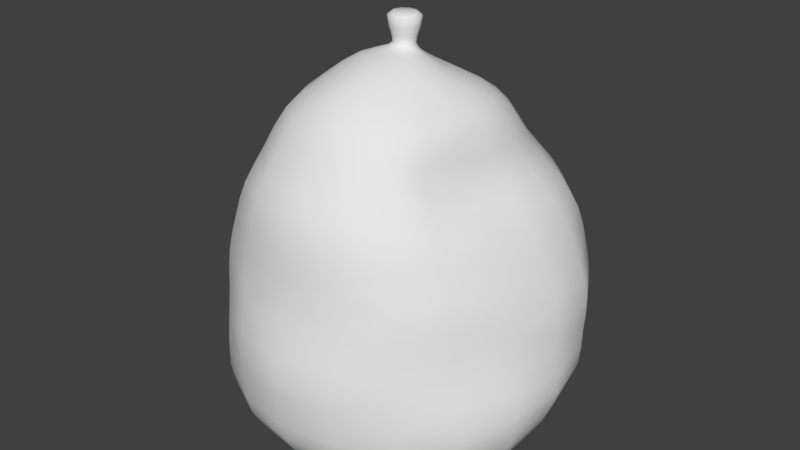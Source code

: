 # Source: TrashBag1.blend  (saved by Blender 2.79.0; exported with 4.5.12 LTS)
import bpy
from mathutils import Matrix  # noqa: F401  (used for matrix-valued properties, if any)

bpy.ops.wm.read_factory_settings(use_empty=True)
scene = bpy.context.scene
scene.name = 'Scene'

# ---- collections
col_collection_1 = bpy.data.collections.new('Collection 1'); scene.collection.children.link(col_collection_1)

# ---- world
world_world = bpy.data.worlds.new('World'); scene.world = world_world
world_world.color = (0.05088, 0.05088, 0.05088)
world_world.use_sun_shadow = False
world_world.sun_shadow_jitter_overblur = 0.0
world_world.cycles.sampling_method = 'MANUAL'

# ---- meshes
me_sphere = bpy.data.meshes.new('Sphere')
me_sphere.from_pydata([(0.05299, 0.1499, 0.2717), (0.03102, 0.08809, 0.02015), (0.05781, 0.1582, 0.2366), (0.01812, 0.04846, 0.01694), (0.05891, 0.163, 0.1987), (0.003735, -0.01084, 0.421), (0.007849, 0.01716, 0.01426), (0.05951, 0.1687, 0.1612), (0.01695, 0.05156, 0.3884), (0.0602, 0.1722, 0.1244), (0.02828, 0.08528, 0.3648), (0.05859, 0.1681, 0.08737), (0.03561, 0.1113, 0.3366), (0.05177, 0.1486, 0.05865), (0.04369, 0.1335, 0.3045), (0.04219, 0.1211, 0.03554), (0.135, 0.09139, 0.05795), (0.1134, 0.08292, 0.3011), (0.1127, 0.0736, 0.03368), (0.1347, 0.09694, 0.27), (0.08291, 0.05174, 0.01963), (0.1477, 0.1049, 0.2352), (0.04851, 0.02705, 0.01682), (0.1556, 0.1076, 0.199), (-0.01168, -0.0001012, 0.4205), (0.02092, 0.007908, 0.0143), (0.1581, 0.1085, 0.1622), (0.04692, 0.03256, 0.3909), (0.1571, 0.1083, 0.1244), (0.07621, 0.05446, 0.3686), (0.151, 0.1041, 0.0879), (0.0942, 0.06926, 0.3351), (0.02666, -0.006856, 0.01305), (0.1882, 0.004668, 0.1622), (0.06011, -0.0009457, 0.3948), (0.1929, 0.001174, 0.124), (0.09197, -0.001294, 0.3697), (0.1897, -0.0015, 0.08525), (0.1067, -0.002769, 0.3338), (0.1729, -0.002904, 0.04976), (0.127, -0.001677, 0.2973), (0.145, -0.004006, 0.02461), (0.1539, 0.001954, 0.2651), (0.1048, -0.005556, 0.01634), (0.1695, 0.00448, 0.2316), (0.06125, -0.006847, 0.01556), (0.1819, 0.00575, 0.1977), (0.003495, 0.009706, 0.4198), (0.1208, -0.08454, 0.01777), (0.1252, -0.0952, 0.2686), (0.08701, -0.06446, 0.009014), (0.1368, -0.09894, 0.2339), (0.05138, -0.04175, 0.008419), (0.1428, -0.1031, 0.198), (0.009663, -0.006694, 0.4209), (0.02252, -0.0219, 0.009027), (0.1462, -0.1054, 0.1603), (0.05028, -0.03664, 0.3987), (0.1541, -0.1074, 0.1215), (0.07551, -0.05839, 0.3747), (0.1567, -0.1076, 0.08083), (0.08859, -0.07699, 0.3422), (0.1455, -0.1003, 0.04289), (0.1045, -0.08933, 0.3038), (0.02013, -0.06094, 0.4039), (0.05805, -0.1813, 0.1195), (0.03148, -0.09708, 0.3826), (0.05941, -0.1769, 0.07918), (0.0405, -0.1248, 0.3514), (0.05589, -0.1633, 0.04174), (0.04717, -0.146, 0.3148), (0.04633, -0.1361, 0.01681), (0.05299, -0.16, 0.2784), (0.03413, -0.1021, 0.007112), (0.05716, -0.1652, 0.2388), (0.02052, -0.06415, 0.005279), (0.05757, -0.1714, 0.1979), (-0.009663, -0.006694, 0.4209), (0.00893, -0.03161, 0.006595), (0.05663, -0.1795, 0.1584), (-0.05299, -0.16, 0.2784), (-0.03413, -0.1021, 0.007112), (-0.05716, -0.1652, 0.2388), (-0.02052, -0.06415, 0.005279), (-0.05757, -0.1714, 0.1979), (-0.003495, 0.009706, 0.4198), (-0.00893, -0.03161, 0.006595), (-0.05663, -0.1795, 0.1584), (-0.02013, -0.06094, 0.4039), (-0.05805, -0.1813, 0.1195), (-0.03148, -0.09708, 0.3826), (-0.05941, -0.1769, 0.07918), (-0.0405, -0.1248, 0.3514), (-0.05589, -0.1633, 0.04174), (-0.04717, -0.146, 0.3148), (-0.04633, -0.1361, 0.01681), (-0.1541, -0.1074, 0.1215), (-0.07551, -0.05839, 0.3747), (-0.1567, -0.1076, 0.08083), (-0.08859, -0.07699, 0.3422), (-0.1455, -0.1003, 0.04289), (-0.1045, -0.08933, 0.3038), (-0.1208, -0.08454, 0.01777), (-0.1252, -0.0952, 0.2686), (-0.08701, -0.06446, 0.009014), (-0.1368, -0.09894, 0.2339), (-0.05138, -0.04175, 0.008419), (-0.1428, -0.1031, 0.198), (0.01168, -0.0001012, 0.4205), (-0.02252, -0.0219, 0.009027), (-0.1462, -0.1054, 0.1603), (-0.05028, -0.03664, 0.3987), (-0.1048, -0.005556, 0.01634), (-0.1695, 0.00448, 0.2316), (-0.06125, -0.006847, 0.01556), (-0.1819, 0.00575, 0.1977), (-0.003735, -0.01084, 0.421), (-0.02666, -0.006856, 0.01305), (-0.1882, 0.004668, 0.1622), (-0.06011, -0.0009457, 0.3948), (-0.1929, 0.001174, 0.124), (-0.09197, -0.001294, 0.3697), (-0.1897, -0.0015, 0.08525), (-0.1067, -0.002769, 0.3338), (-0.1729, -0.002904, 0.04976), (-0.127, -0.001677, 0.2973), (-0.145, -0.004006, 0.02461), (-0.1539, 0.001954, 0.2651), (-0.07621, 0.05446, 0.3686), (-0.151, 0.1041, 0.0879), (-0.0942, 0.06926, 0.3351), (-0.135, 0.09139, 0.05795), (-0.1134, 0.08292, 0.3011), (-0.1127, 0.0736, 0.03368), (-0.1347, 0.09694, 0.27), (-0.08291, 0.05174, 0.01963), (-0.1477, 0.1049, 0.2352), (-0.04851, 0.02705, 0.01682), (-0.1556, 0.1076, 0.199), (-0.009245, 0.006143, 0.4201), (-0.02092, 0.007908, 0.0143), (-0.1581, 0.1085, 0.1622), (-0.04692, 0.03256, 0.3909), (-0.1571, 0.1083, 0.1244), (-0.05781, 0.1582, 0.2366), (-0.01812, 0.04846, 0.01694), (-0.05891, 0.163, 0.1987), (0.009245, 0.006143, 0.4201), (-0.007849, 0.01716, 0.01426), (-0.05951, 0.1687, 0.1612), (-0.01695, 0.05156, 0.3884), (-0.0602, 0.1722, 0.1244), (-0.02828, 0.08528, 0.3648), (-0.05859, 0.1681, 0.08737), (-0.03561, 0.1113, 0.3366), (-0.05177, 0.1486, 0.05865), (-0.04369, 0.1335, 0.3045), (-0.04219, 0.1211, 0.03554), (-0.05299, 0.1499, 0.2717), (-0.03102, 0.08809, 0.02015), (0.01909, 0.01275, 0.4075), (0.02623, -0.0007823, 0.4107), (0.02312, -0.01625, 0.4138), (0.009122, -0.02639, 0.4151), (-0.009122, -0.02639, 0.4151), (-0.02312, -0.01625, 0.4138), (-0.02623, -0.0007823, 0.4107), (-0.01909, 0.01275, 0.4075), (-0.00686, 0.02037, 0.4074), (0.00686, 0.02037, 0.4074), (-0.01289, 0.008771, 0.437), (0.01289, 0.008771, 0.437), (0.004997, -0.01446, 0.4373), (-0.01602, -2.133e-05, 0.4371), (0.004914, 0.01409, 0.4369), (0.01304, -0.008931, 0.4372), (-0.01304, -0.008931, 0.4372), (-0.004914, 0.01409, 0.4369), (0.01602, -2.132e-05, 0.4371), (-0.004997, -0.01446, 0.4373), (0.004169, 0.01205, 0.4498), (0.01091, 0.007446, 0.4498), (0.01349, -2.78e-09, 0.4498), (0.01091, -0.007447, 0.4498), (0.004169, -0.01205, 0.4498), (-0.004169, -0.01205, 0.4498), (-0.01091, -0.007447, 0.4498), (-0.01349, -8.934e-09, 0.4498), (-0.01091, 0.007446, 0.4498), (-0.004169, 0.01205, 0.4498), (-2.384e-09, 0.1763, 0.08729), (-1.192e-09, 0.09313, 0.01993), (0.03292, 0.0445, 0.389), (0.0544, 0.07476, 0.3673), (0.06806, 0.09622, 0.3359), (0.08298, 0.1149, 0.3023), (0.09992, 0.1322, 0.2711), (0.1092, 0.1413, 0.2365), (0.1125, 0.1437, 0.1997), (0.1139, 0.146, 0.1626), (0.1145, 0.148, 0.1247), (0.111, 0.1438, 0.08757), (0.09847, 0.1267, 0.05884), (0.08092, 0.1028, 0.03561), (0.0595, 0.07397, 0.02024), (0.03477, 0.04017, 0.01687), (0.02451, 0.06817, 0.01797), (0.03709, 0.1064, 0.02537), (0.05992, 0.1716, 0.1057), (0.05595, 0.1607, 0.07106), (0.05673, 0.017, 0.3931), (0.08998, 0.02792, 0.3692), (0.1088, 0.0348, 0.3343), (0.1299, 0.04248, 0.2998), (0.1539, 0.0512, 0.2681), (0.1692, 0.05668, 0.2335), (0.181, 0.05993, 0.1978), (0.1851, 0.06011, 0.1616), (0.1844, 0.05786, 0.1241), (0.1776, 0.05405, 0.08743), (0.1603, 0.04679, 0.0552), (0.135, 0.03692, 0.02995), (0.09881, 0.02427, 0.01833), (0.05783, 0.01081, 0.01649), (0.1246, 0.08267, 0.0455), (0.1439, 0.09885, 0.07183), (0.1251, 0.09031, 0.2862), (0.1023, 0.07562, 0.3168), (0.099, 0.06351, 0.02442), (0.1423, 0.1021, 0.2529), (0.06567, 0.03926, 0.01766), (0.1518, 0.1064, 0.2172), (0.03305, 0.01623, 0.01606), (0.1579, 0.1084, 0.1806), (0.03105, 0.02112, 0.3993), (0.1573, 0.1084, 0.1435), (0.06316, 0.04452, 0.3811), (0.1556, 0.1073, 0.1056), (0.08644, 0.06262, 0.3533), (0.05774, -0.01943, 0.3965), (0.0859, -0.03085, 0.3711), (0.09691, -0.04088, 0.3357), (0.1152, -0.0466, 0.2974), (0.142, -0.04783, 0.2641), (0.1563, -0.04847, 0.2313), (0.1664, -0.05016, 0.198), (0.1732, -0.05233, 0.1624), (0.1828, -0.05587, 0.1235), (0.1839, -0.05717, 0.08262), (0.1692, -0.05336, 0.04465), (0.141, -0.04566, 0.01983), (0.1008, -0.03579, 0.01334), (0.05902, -0.02476, 0.01317), (0.04198, -0.007008, 0.01449), (0.1899, 0.002946, 0.1436), (0.1861, 0.005788, 0.1802), (0.07768, -0.0008031, 0.3834), (0.04203, -0.001134, 0.404), (0.194, -0.0003924, 0.1043), (0.102, -0.002066, 0.3533), (0.182, -0.00229, 0.06701), (0.1128, -0.002829, 0.3141), (0.161, -0.003443, 0.03509), (0.1429, 0.0001097, 0.2816), (0.126, -0.004681, 0.01835), (0.1621, 0.003521, 0.2483), (0.08276, -0.006366, 0.01621), (0.1761, 0.005125, 0.2149), (0.03774, -0.05099, 0.4013), (0.05823, -0.08134, 0.3789), (0.07277, -0.1065, 0.3488), (0.08508, -0.1243, 0.3114), (0.09753, -0.1345, 0.2746), (0.1057, -0.1401, 0.2372), (0.1077, -0.1459, 0.1979), (0.1073, -0.1495, 0.1583), (0.1111, -0.1503, 0.1197), (0.1134, -0.1488, 0.07974), (0.1062, -0.1386, 0.04256), (0.08812, -0.1162, 0.01719), (0.06442, -0.08782, 0.006041), (0.03849, -0.05561, 0.004669), (0.1045, -0.07482, 0.01161), (0.1349, -0.09316, 0.02802), (0.1313, -0.09673, 0.2512), (0.1168, -0.09313, 0.2861), (0.06909, -0.05343, 0.008456), (0.141, -0.1012, 0.2164), (0.03536, -0.03078, 0.008682), (0.1439, -0.1045, 0.1792), (0.03666, -0.02613, 0.4086), (0.1496, -0.1063, 0.1412), (0.06341, -0.04749, 0.3866), (0.1572, -0.1081, 0.1014), (0.08458, -0.06851, 0.3606), (0.1528, -0.1053, 0.06097), (0.09331, -0.08391, 0.3222), (0.0, -0.06481, 0.4053), (2.98e-09, -0.1032, 0.3844), (-3.576e-09, -0.1312, 0.3517), (4.768e-09, -0.1535, 0.3156), (8.344e-09, -0.1693, 0.2797), (3.576e-09, -0.1738, 0.2391), (3.576e-09, -0.1798, 0.198), (1.55e-08, -0.191, 0.159), (1.43e-08, -0.1938, 0.1199), (7.152e-09, -0.1876, 0.07904), (4.768e-09, -0.1722, 0.04121), (1.192e-09, -0.1431, 0.01668), (5.364e-09, -0.107, 0.008658), (1.192e-09, -0.06709, 0.006674), (1.192e-09, -0.02947, 0.007117), (0.02578, -0.07947, 0.3939), (0.01457, -0.04281, 0.4114), (0.0589, -0.1791, 0.09961), (0.05718, -0.1819, 0.1391), (0.0366, -0.1126, 0.3689), (0.0587, -0.1723, 0.05949), (0.04381, -0.1354, 0.3327), (0.05157, -0.1508, 0.02712), (0.05032, -0.1548, 0.2971), (0.04043, -0.1197, 0.01031), (0.05525, -0.163, 0.2589), (0.02748, -0.08357, 0.00588), (0.05813, -0.1677, 0.2183), (0.01406, -0.04609, 0.005466), (0.05667, -0.1756, 0.1779), (0.007084, -0.00923, 0.421), (-0.03774, -0.05099, 0.4013), (-0.05823, -0.08134, 0.3789), (-0.07277, -0.1065, 0.3488), (-0.08508, -0.1243, 0.3114), (-0.09753, -0.1345, 0.2746), (-0.1057, -0.1401, 0.2372), (-0.1077, -0.1459, 0.1979), (-0.1073, -0.1495, 0.1583), (-0.1111, -0.1503, 0.1197), (-0.1134, -0.1488, 0.07974), (-0.1062, -0.1386, 0.04256), (-0.08812, -0.1162, 0.01719), (-0.06442, -0.08782, 0.006041), (-0.03849, -0.05561, 0.004669), (-0.05525, -0.163, 0.2589), (-0.05032, -0.1548, 0.2971), (-0.02748, -0.08357, 0.00588), (-0.04043, -0.1197, 0.01031), (-0.05813, -0.1677, 0.2183), (-0.01406, -0.04609, 0.005466), (-0.05667, -0.1756, 0.1779), (-0.01457, -0.04281, 0.4114), (-0.05718, -0.1819, 0.1391), (-0.02578, -0.07947, 0.3939), (-0.0589, -0.1791, 0.09961), (-0.0366, -0.1126, 0.3689), (-0.0587, -0.1723, 0.05949), (-0.04381, -0.1354, 0.3327), (-0.05157, -0.1508, 0.02712), (-0.05774, -0.01943, 0.3965), (-0.0859, -0.03085, 0.3711), (-0.09691, -0.04088, 0.3357), (-0.1152, -0.0466, 0.2974), (-0.142, -0.04783, 0.2641), (-0.1563, -0.04847, 0.2313), (-0.1664, -0.05016, 0.198), (-0.1732, -0.05233, 0.1624), (-0.1828, -0.05587, 0.1235), (-0.1839, -0.05717, 0.08262), (-0.1692, -0.05336, 0.04465), (-0.141, -0.04566, 0.01983), (-0.1008, -0.03579, 0.01334), (-0.05902, -0.02476, 0.01317), (-0.1572, -0.1081, 0.1014), (-0.1496, -0.1063, 0.1412), (-0.08458, -0.06851, 0.3606), (-0.06341, -0.04749, 0.3866), (-0.1528, -0.1053, 0.06097), (-0.09331, -0.08391, 0.3222), (-0.1349, -0.09316, 0.02802), (-0.1168, -0.09313, 0.2861), (-0.1045, -0.07482, 0.01161), (-0.1313, -0.09673, 0.2512), (-0.06909, -0.05343, 0.008456), (-0.141, -0.1012, 0.2164), (-0.03536, -0.03078, 0.008682), (-0.1439, -0.1045, 0.1792), (-0.03666, -0.02613, 0.4086), (-0.05673, 0.017, 0.3931), (-0.08998, 0.02792, 0.3692), (-0.1088, 0.0348, 0.3343), (-0.1299, 0.04248, 0.2998), (-0.1539, 0.0512, 0.2681), (-0.1692, 0.05668, 0.2335), (-0.181, 0.05993, 0.1978), (-0.1851, 0.06011, 0.1616), (-0.1844, 0.05786, 0.1241), (-0.1776, 0.05405, 0.08743), (-0.1603, 0.04679, 0.0552), (-0.135, 0.03692, 0.02995), (-0.09881, 0.02427, 0.01833), (-0.05783, 0.01081, 0.01649), (-0.08276, -0.006366, 0.01621), (-0.126, -0.004681, 0.01835), (-0.1761, 0.005125, 0.2149), (-0.1621, 0.003521, 0.2483), (-0.04198, -0.007008, 0.01449), (-0.1861, 0.005788, 0.1802), (-0.04203, -0.001134, 0.404), (-0.1899, 0.002946, 0.1436), (-0.07768, -0.0008031, 0.3834), (-0.194, -0.0003924, 0.1043), (-0.102, -0.002066, 0.3533), (-0.182, -0.00229, 0.06701), (-0.1128, -0.002829, 0.3141), (-0.161, -0.003443, 0.03509), (-0.1429, 0.0001096, 0.2816), (-0.03292, 0.0445, 0.389), (-0.0544, 0.07476, 0.3673), (-0.06806, 0.09622, 0.3359), (-0.08298, 0.1149, 0.3023), (-0.09992, 0.1322, 0.2711), (-0.1092, 0.1413, 0.2365), (-0.1125, 0.1437, 0.1997), (-0.1139, 0.146, 0.1626), (-0.1145, 0.148, 0.1247), (-0.111, 0.1438, 0.08757), (-0.09847, 0.1267, 0.05884), (-0.08092, 0.1028, 0.03561), (-0.0595, 0.07397, 0.02024), (-0.03477, 0.04017, 0.01687), (-0.08644, 0.06262, 0.3533), (-0.06316, 0.04452, 0.3811), (-0.1439, 0.09885, 0.07183), (-0.1556, 0.1073, 0.1056), (-0.1023, 0.07562, 0.3168), (-0.1246, 0.08267, 0.0455), (-0.1251, 0.09031, 0.2862), (-0.099, 0.06351, 0.02442), (-0.1423, 0.102, 0.2529), (-0.06567, 0.03926, 0.01766), (-0.1518, 0.1064, 0.2172), (-0.03305, 0.01623, 0.01606), (-0.1579, 0.1084, 0.1806), (-0.03105, 0.02112, 0.3993), (-0.1573, 0.1084, 0.1435), (-2.384e-09, 0.05387, 0.3884), (-4.768e-09, 0.0881, 0.3633), (-8.344e-09, 0.1158, 0.3368), (-2.265e-08, 0.1395, 0.3058), (-2.265e-08, 0.1544, 0.2718), (-1.43e-08, 0.1618, 0.2364), (-1.43e-08, 0.1684, 0.1977), (-2.861e-08, 0.1763, 0.16), (-0.05855, 0.1603, 0.2179), (-0.05613, 0.1553, 0.2546), (-0.01238, 0.03083, 0.01604), (-0.05914, 0.1659, 0.1796), (-0.0111, 0.0337, 0.3987), (-0.0599, 0.1709, 0.143), (-0.02311, 0.07005, 0.3769), (-0.03245, 0.09857, 0.3516), (-0.03896, 0.123, 0.3206), (-0.0469, 0.1345, 0.04764), (-0.04873, 0.1425, 0.2881), (-0.01126, -0.003546, 0.4207), (-2.146e-08, 0.1804, 0.1241), (-4.768e-09, 0.1562, 0.05828), (-4.768e-09, 0.1276, 0.03501), (-3.278e-09, 0.05139, 0.01698), (-3.576e-09, 0.0152, 0.01369), (6.035e-09, 0.01016, 0.4197), (0.01308, 0.01096, 0.01372), (0.05613, 0.1553, 0.2546), (0.04873, 0.1425, 0.2881), (0.05855, 0.1603, 0.2179), (0.01238, 0.03083, 0.01604), (0.05914, 0.1659, 0.1796), (0.0111, 0.0337, 0.3987), (0.0599, 0.1709, 0.143), (0.02311, 0.07005, 0.3769), (0.03245, 0.09857, 0.3516), (0.03896, 0.123, 0.3206), (0.0469, 0.1345, 0.04764), (0.01126, -0.003546, 0.4207), (0.0217, -5.658e-05, 0.01343), (-0.007084, -0.00923, 0.421), (0.02249, -0.01357, 0.01116), (2.757e-09, -0.01141, 0.421), (0.01456, -0.02498, 0.007482), (-0.00668, 0.00836, 0.4199), (-0.01456, -0.02498, 0.007482), (-0.01098, 0.003256, 0.4203), (-0.02249, -0.01357, 0.01116), (0.01098, 0.003256, 0.4203), (-0.0217, -5.658e-05, 0.01343), (0.00668, 0.00836, 0.4199), (-0.01308, 0.01096, 0.01372), (-0.02451, 0.06817, 0.01797), (-0.05992, 0.1716, 0.1057), (-0.05595, 0.1607, 0.07106), (-0.03709, 0.1064, 0.02537), (0.01162, 0.007681, 0.4147), (0.01525, -0.0003008, 0.4159), (0.01301, -0.009085, 0.417), (0.005079, -0.01473, 0.4175), (-0.005079, -0.01473, 0.4175), (-0.01301, -0.009085, 0.417), (-0.01525, -0.0003008, 0.4159), (-0.01162, 0.007681, 0.4147), (-0.004297, 0.01217, 0.4144), (0.004297, 0.01217, 0.4144), (0.01335, 0.01737, 0.4068), (0.02355, 0.00666, 0.409), (0.02634, -0.008709, 0.4124), (0.01718, -0.02247, 0.4148), (-4.47e-10, -0.02779, 0.4151), (-0.01718, -0.02247, 0.4148), (-0.02634, -0.008709, 0.4124), (-0.02355, 0.00666, 0.409), (-0.01335, 0.01737, 0.4068), (5.96e-10, 0.02147, 0.408), (-0.0152, 0.004632, 0.437), (0.009366, 0.01204, 0.4369), (0.009506, -0.01231, 0.4373), (-0.0153, -0.004705, 0.4372), (1.803e-08, 0.01481, 0.4368), (-0.009365, 0.01204, 0.4369), (0.0153, -0.004705, 0.4372), (0.0152, 0.004632, 0.437), (-0.009506, -0.01231, 0.4373), (1.341e-08, -0.01522, 0.4373), (0.01024, 0.006915, 0.4265), (0.01282, -5.2e-05, 0.4268), (0.01053, -0.007253, 0.427), (0.004053, -0.01174, 0.4271), (-0.004053, -0.01174, 0.4271), (-0.01053, -0.007253, 0.427), (-0.01282, -5.2e-05, 0.4268), (-0.01024, 0.006915, 0.4265), (-0.00389, 0.011, 0.4263), (0.00389, 0.011, 0.4263), (-0.006898, -0.008915, 0.45), (-9.238e-09, 0.01102, 0.45), (0.006898, 0.008915, 0.45), (0.01116, 0.003405, 0.45), (0.01116, -0.003405, 0.45), (0.006898, -0.008915, 0.45), (-1.259e-08, -0.01102, 0.45), (-0.01116, -0.003405, 0.45), (-0.01116, 0.003405, 0.45), (-0.006898, 0.008915, 0.45), (0.01414, 0.009639, 0.4464), (0.01749, -5.295e-06, 0.4464), (0.01417, -0.009679, 0.4465), (0.005418, -0.01566, 0.4465), (-0.005418, -0.01566, 0.4465), (-0.01417, -0.009679, 0.4465), (-0.01749, -5.303e-06, 0.4464), (-0.01414, 0.009639, 0.4464), (-0.005398, 0.01557, 0.4464), (0.005398, 0.01557, 0.4464), (-6.854e-09, 0.1799, 0.1057), (-2.384e-09, 0.1688, 0.07085), (-2.384e-09, 0.1123, 0.02491), (-1.341e-09, 0.07213, 0.01798), (0.008276, 0.01045, 0.4144), (0.04467, 0.06097, 0.3789), (0.06217, 0.08635, 0.3532), (0.07426, 0.1054, 0.3181), (0.09219, 0.124, 0.2872), (0.1057, 0.1383, 0.2542), (0.1112, 0.1427, 0.2182), (0.1134, 0.1448, 0.1812), (0.1142, 0.1472, 0.1438), (0.1138, 0.1472, 0.1058), (0.1059, 0.1371, 0.07147), (0.08977, 0.1146, 0.04758), (0.07111, 0.08971, 0.0256), (0.04706, 0.05698, 0.01788), (0.02324, 0.02451, 0.01591), (0.01404, 0.004043, 0.4153), (0.07526, 0.02313, 0.3827), (0.1011, 0.0317, 0.353), (0.1171, 0.03809, 0.3157), (0.1434, 0.04712, 0.2846), (0.1622, 0.05447, 0.2509), (0.1753, 0.05833, 0.2158), (0.1848, 0.06076, 0.1797), (0.1842, 0.05885, 0.1432), (0.1831, 0.05648, 0.1052), (0.1695, 0.05076, 0.07079), (0.149, 0.04217, 0.04135), (0.1181, 0.03097, 0.02196), (0.07826, 0.01737, 0.01715), (0.03861, 0.004906, 0.01552), (0.015, -0.004845, 0.4166), (0.0729, -0.02508, 0.3843), (0.09461, -0.03627, 0.3555), (0.101, -0.04441, 0.3152), (0.1314, -0.04766, 0.2808), (0.1493, -0.04785, 0.2475), (0.1621, -0.04935, 0.2149), (0.1698, -0.05109, 0.1805), (0.1773, -0.05392, 0.1434), (0.1861, -0.05727, 0.103), (0.1778, -0.0558, 0.06292), (0.1573, -0.04995, 0.02967), (0.1217, -0.04082, 0.01458), (0.07957, -0.03046, 0.01369), (0.03979, -0.01902, 0.01219), (0.0096, -0.01254, 0.4174), (0.04808, -0.06622, 0.39), (0.0669, -0.09516, 0.366), (0.07809, -0.116, 0.3299), (0.09211, -0.1307, 0.293), (0.1019, -0.1371, 0.256), (0.1079, -0.1432, 0.2179), (0.1068, -0.148, 0.1778), (0.1089, -0.1503, 0.139), (0.1129, -0.1497, 0.1), (0.1116, -0.1457, 0.06015), (0.09819, -0.1283, 0.02792), (0.07665, -0.1025, 0.01001), (0.05163, -0.07217, 0.004515), (0.02586, -0.03944, 0.00587), (5.706e-11, -0.01551, 0.4175), (8.45e-10, -0.08471, 0.3961), (1.915e-09, -0.119, 0.3697), (-4.472e-09, -0.1419, 0.3328), (1.404e-08, -0.1635, 0.2984), (2.484e-09, -0.1723, 0.2599), (5.523e-09, -0.1756, 0.2182), (5.166e-09, -0.1854, 0.1783), (2.329e-08, -0.1946, 0.1397), (4.272e-09, -0.1907, 0.09965), (1.184e-08, -0.1821, 0.05919), (-3.204e-09, -0.1588, 0.02655), (6.272e-09, -0.1256, 0.01094), (1.882e-09, -0.08743, 0.007889), (1.767e-09, -0.04733, 0.006067), (-4.41e-10, -0.006444, 0.01021), (-4.55e-08, -1.281e-07, 0.4505), (-0.02738, -0.03622, 0.4104), (-0.04808, -0.06622, 0.39), (-0.0669, -0.09516, 0.366), (-0.07809, -0.116, 0.3299), (-0.09211, -0.1307, 0.293), (-0.1019, -0.1371, 0.256), (-0.1079, -0.1432, 0.2179), (-0.1068, -0.148, 0.1778), (-0.1089, -0.1503, 0.139), (-0.1129, -0.1497, 0.1), (-0.1116, -0.1457, 0.06015), (-0.09819, -0.1283, 0.02792), (-0.07665, -0.1025, 0.01001), (-0.05163, -0.07217, 0.004515), (-0.02586, -0.03944, 0.00587), (-0.015, -0.004845, 0.4166), (-0.0729, -0.02508, 0.3843), (-0.09461, -0.03627, 0.3555), (-0.101, -0.04441, 0.3152), (-0.1314, -0.04766, 0.2808), (-0.1493, -0.04785, 0.2475), (-0.1621, -0.04935, 0.2149), (-0.1698, -0.05109, 0.1805), (-0.1773, -0.05392, 0.1434), (-0.1861, -0.05727, 0.103), (-0.1778, -0.0558, 0.06292), (-0.1573, -0.04995, 0.02967), (-0.1217, -0.04082, 0.01458), (-0.07957, -0.03046, 0.01369), (-0.03979, -0.01902, 0.01219), (-0.01404, 0.004043, 0.4153), (-0.07526, 0.02313, 0.3827), (-0.1011, 0.0317, 0.353), (-0.1171, 0.03809, 0.3157), (-0.1434, 0.04712, 0.2846), (-0.1622, 0.05447, 0.2509), (-0.1753, 0.05833, 0.2158), (-0.1848, 0.06076, 0.1797), (-0.1842, 0.05885, 0.1432), (-0.1831, 0.05648, 0.1052), (-0.1695, 0.05076, 0.07079), (-0.149, 0.04217, 0.04135), (-0.1181, 0.03097, 0.02196), (-0.07826, 0.01737, 0.01715), (-0.03861, 0.004906, 0.01552), (-0.008276, 0.01045, 0.4144), (-0.04467, 0.06097, 0.3789), (-0.06217, 0.08635, 0.3532), (-0.07426, 0.1054, 0.3181), (-0.09219, 0.124, 0.2872), (-0.1057, 0.1383, 0.2542), (-0.1112, 0.1427, 0.2182), (-0.1134, 0.1448, 0.1812), (-0.1142, 0.1472, 0.1438), (-0.1138, 0.1472, 0.1058), (-0.1059, 0.1371, 0.07147), (-0.08977, 0.1146, 0.04758), (-0.07111, 0.08971, 0.0256), (-0.04706, 0.05698, 0.01788), (-0.02324, 0.02451, 0.01591), (2.865e-09, 0.01277, 0.4145), (-3.575e-09, 0.07276, 0.3759), (-6.65e-09, 0.1018, 0.3503), (-1.283e-08, 0.1288, 0.3222), (-2.765e-08, 0.148, 0.2886), (-1.643e-08, 0.159, 0.2546), (-1.44e-08, 0.1644, 0.2174), (-1.816e-08, 0.1727, 0.1782), (-3.401e-08, 0.179, 0.1423), (-6.24e-09, 0.1414, 0.04715), (-4.937e-09, 0.03204, 0.0159), (0.03821, 0.01101, 0.4015), (0.02164, 0.02882, 0.3981), (0.04177, -0.01396, 0.4064), (0.02738, -0.03622, 0.4104), (-3.413e-11, -0.04523, 0.4117), (-0.0096, -0.01254, 0.4174), (-0.04177, -0.01396, 0.4064), (-0.03821, 0.01101, 0.4015), (-0.02164, 0.02882, 0.3981), (-9.574e-10, 0.03544, 0.3995), (-0.007698, -0.01, 0.4271), (1.085e-08, 0.01154, 0.4263), (0.007422, 0.009445, 0.4264), (0.01211, 0.003665, 0.4267), (0.01231, -0.003827, 0.4269), (0.007698, -0.01, 0.4271), (7.328e-09, -0.01237, 0.4271), (-0.01231, -0.003827, 0.4269), (-0.01211, 0.003665, 0.4267), (-0.007422, 0.009445, 0.4264), (-0.01006, -0.013, 0.4465), (1.547e-08, 0.01597, 0.4464), (0.01002, 0.01294, 0.4464), (0.01623, 0.004949, 0.4464), (0.01625, -0.004967, 0.4465), (0.01006, -0.013, 0.4465), (1.037e-08, -0.01607, 0.4465), (-0.01625, -0.004967, 0.4465), (-0.01623, 0.004949, 0.4464), (-0.01002, 0.01294, 0.4464)], [], [(0, 471, 706, 448), (0, 448, 705, 472), (0, 472, 568, 196), (0, 196, 569, 471), (1, 206, 563, 191), (1, 191, 562, 207), (1, 207, 576, 204), (1, 204, 577, 206), (2, 473, 707, 449), (2, 449, 706, 471), (2, 471, 569, 197), (2, 197, 570, 473), (3, 474, 711, 467), (3, 467, 563, 206), (3, 206, 577, 205), (3, 205, 578, 474), (4, 475, 708, 450), (4, 450, 707, 473), (4, 473, 570, 198), (4, 198, 571, 475), (5, 486, 624, 503), (5, 503, 609, 327), (5, 327, 727, 533), (5, 533, 728, 486), (6, 470, 639, 468), (6, 468, 711, 474), (6, 474, 578, 470), (7, 477, 709, 451), (7, 451, 708, 475), (7, 475, 571, 199), (7, 199, 572, 477), (8, 478, 702, 444), (8, 444, 721, 476), (8, 476, 713, 192), (8, 192, 565, 478), (9, 208, 560, 464), (9, 464, 709, 477), (9, 477, 572, 200), (9, 200, 573, 208), (10, 479, 703, 445), (10, 445, 702, 478), (10, 478, 565, 193), (10, 193, 566, 479), (11, 209, 561, 190), (11, 190, 560, 208), (11, 208, 573, 201), (11, 201, 574, 209), (12, 480, 704, 446), (12, 446, 703, 479), (12, 479, 566, 194), (12, 194, 567, 480), (13, 481, 710, 465), (13, 465, 561, 209), (13, 209, 574, 202), (13, 202, 575, 481), (14, 472, 705, 447), (14, 447, 704, 480), (14, 480, 567, 195), (14, 195, 568, 472), (15, 207, 562, 466), (15, 466, 710, 481), (15, 481, 575, 203), (15, 203, 576, 207), (16, 224, 575, 202), (16, 202, 574, 225), (16, 225, 589, 220), (16, 220, 590, 224), (17, 226, 568, 195), (17, 195, 567, 227), (17, 227, 582, 213), (17, 213, 583, 226), (18, 228, 576, 203), (18, 203, 575, 224), (18, 224, 590, 221), (18, 221, 591, 228), (19, 229, 569, 196), (19, 196, 568, 226), (19, 226, 583, 214), (19, 214, 584, 229), (20, 230, 577, 204), (20, 204, 576, 228), (20, 228, 591, 222), (20, 222, 592, 230), (21, 231, 570, 197), (21, 197, 569, 229), (21, 229, 584, 215), (21, 215, 585, 231), (22, 232, 578, 205), (22, 205, 577, 230), (22, 230, 592, 223), (22, 223, 593, 232), (23, 233, 571, 198), (23, 198, 570, 231), (23, 231, 585, 216), (23, 216, 586, 233), (24, 490, 671, 506), (24, 506, 656, 463), (24, 463, 729, 536), (24, 536, 730, 490), (25, 483, 639, 470), (25, 470, 578, 232), (25, 232, 593, 483), (26, 235, 572, 199), (26, 199, 571, 233), (26, 233, 586, 217), (26, 217, 587, 235), (27, 236, 565, 192), (27, 192, 713, 234), (27, 234, 712, 210), (27, 210, 580, 236), (28, 237, 573, 200), (28, 200, 572, 235), (28, 235, 587, 218), (28, 218, 588, 237), (29, 238, 566, 193), (29, 193, 565, 236), (29, 236, 580, 211), (29, 211, 581, 238), (30, 225, 574, 201), (30, 201, 573, 237), (30, 237, 588, 219), (30, 219, 589, 225), (31, 227, 567, 194), (31, 194, 566, 238), (31, 238, 581, 212), (31, 212, 582, 227), (32, 485, 639, 483), (32, 483, 593, 253), (32, 253, 608, 485), (33, 254, 587, 217), (33, 217, 586, 255), (33, 255, 601, 246), (33, 246, 602, 254), (34, 256, 580, 210), (34, 210, 712, 257), (34, 257, 714, 239), (34, 239, 595, 256), (35, 258, 588, 218), (35, 218, 587, 254), (35, 254, 602, 247), (35, 247, 603, 258), (36, 259, 581, 211), (36, 211, 580, 256), (36, 256, 595, 240), (36, 240, 596, 259), (37, 260, 589, 219), (37, 219, 588, 258), (37, 258, 603, 248), (37, 248, 604, 260), (38, 261, 582, 212), (38, 212, 581, 259), (38, 259, 596, 241), (38, 241, 597, 261), (39, 262, 590, 220), (39, 220, 589, 260), (39, 260, 604, 249), (39, 249, 605, 262), (40, 263, 583, 213), (40, 213, 582, 261), (40, 261, 597, 242), (40, 242, 598, 263), (41, 264, 591, 221), (41, 221, 590, 262), (41, 262, 605, 250), (41, 250, 606, 264), (42, 265, 584, 214), (42, 214, 583, 263), (42, 263, 598, 243), (42, 243, 599, 265), (43, 266, 592, 222), (43, 222, 591, 264), (43, 264, 606, 251), (43, 251, 607, 266), (44, 267, 585, 215), (44, 215, 584, 265), (44, 265, 599, 244), (44, 244, 600, 267), (45, 253, 593, 223), (45, 223, 592, 266), (45, 266, 607, 252), (45, 252, 608, 253), (46, 255, 586, 216), (46, 216, 585, 267), (46, 267, 600, 245), (46, 245, 601, 255), (47, 494, 564, 509), (47, 509, 701, 469), (47, 469, 723, 539), (47, 539, 724, 494), (48, 282, 606, 250), (48, 250, 605, 283), (48, 283, 620, 279), (48, 279, 621, 282), (49, 284, 599, 243), (49, 243, 598, 285), (49, 285, 613, 272), (49, 272, 614, 284), (50, 286, 607, 251), (50, 251, 606, 282), (50, 282, 621, 280), (50, 280, 622, 286), (51, 287, 600, 244), (51, 244, 599, 284), (51, 284, 614, 273), (51, 273, 615, 287), (52, 288, 608, 252), (52, 252, 607, 286), (52, 286, 622, 281), (52, 281, 623, 288), (53, 289, 601, 245), (53, 245, 600, 287), (53, 287, 615, 274), (53, 274, 616, 289), (54, 327, 609, 502), (54, 502, 594, 482), (54, 482, 726, 532), (54, 532, 727, 327), (55, 487, 639, 485), (55, 485, 608, 288), (55, 288, 623, 487), (56, 291, 602, 246), (56, 246, 601, 289), (56, 289, 616, 275), (56, 275, 617, 291), (57, 292, 595, 239), (57, 239, 714, 290), (57, 290, 715, 268), (57, 268, 610, 292), (58, 293, 603, 247), (58, 247, 602, 291), (58, 291, 617, 276), (58, 276, 618, 293), (59, 294, 596, 240), (59, 240, 595, 292), (59, 292, 610, 269), (59, 269, 611, 294), (60, 295, 604, 248), (60, 248, 603, 293), (60, 293, 618, 277), (60, 277, 619, 295), (61, 296, 597, 241), (61, 241, 596, 294), (61, 294, 611, 270), (61, 270, 612, 296), (62, 283, 605, 249), (62, 249, 604, 295), (62, 295, 619, 278), (62, 278, 620, 283), (63, 285, 598, 242), (63, 242, 597, 296), (63, 296, 612, 271), (63, 271, 613, 285), (64, 312, 610, 268), (64, 268, 715, 313), (64, 313, 716, 297), (64, 297, 625, 312), (65, 314, 618, 276), (65, 276, 617, 315), (65, 315, 632, 305), (65, 305, 633, 314), (66, 316, 611, 269), (66, 269, 610, 312), (66, 312, 625, 298), (66, 298, 626, 316), (67, 317, 619, 277), (67, 277, 618, 314), (67, 314, 633, 306), (67, 306, 634, 317), (68, 318, 612, 270), (68, 270, 611, 316), (68, 316, 626, 299), (68, 299, 627, 318), (69, 319, 620, 278), (69, 278, 619, 317), (69, 317, 634, 307), (69, 307, 635, 319), (70, 320, 613, 271), (70, 271, 612, 318), (70, 318, 627, 300), (70, 300, 628, 320), (71, 321, 621, 279), (71, 279, 620, 319), (71, 319, 635, 308), (71, 308, 636, 321), (72, 322, 614, 272), (72, 272, 613, 320), (72, 320, 628, 301), (72, 301, 629, 322), (73, 323, 622, 280), (73, 280, 621, 321), (73, 321, 636, 309), (73, 309, 637, 323), (74, 324, 615, 273), (74, 273, 614, 322), (74, 322, 629, 302), (74, 302, 630, 324), (75, 325, 623, 281), (75, 281, 622, 323), (75, 323, 637, 310), (75, 310, 638, 325), (76, 326, 616, 274), (76, 274, 615, 324), (76, 324, 630, 303), (76, 303, 631, 326), (77, 463, 656, 505), (77, 505, 717, 484), (77, 484, 722, 535), (77, 535, 729, 463), (78, 311, 639, 487), (78, 487, 623, 325), (78, 325, 638, 311), (79, 315, 617, 275), (79, 275, 616, 326), (79, 326, 631, 304), (79, 304, 632, 315), (80, 342, 629, 301), (80, 301, 628, 343), (80, 343, 645, 332), (80, 332, 646, 342), (81, 344, 637, 309), (81, 309, 636, 345), (81, 345, 653, 340), (81, 340, 654, 344), (82, 346, 630, 302), (82, 302, 629, 342), (82, 342, 646, 333), (82, 333, 647, 346), (83, 347, 638, 310), (83, 310, 637, 344), (83, 344, 654, 341), (83, 341, 655, 347), (84, 348, 631, 303), (84, 303, 630, 346), (84, 346, 647, 334), (84, 334, 648, 348), (85, 469, 701, 508), (85, 508, 686, 488), (85, 488, 731, 538), (85, 538, 723, 469), (86, 489, 639, 311), (86, 311, 638, 347), (86, 347, 655, 489), (87, 350, 632, 304), (87, 304, 631, 348), (87, 348, 648, 335), (87, 335, 649, 350), (88, 351, 625, 297), (88, 297, 716, 349), (88, 349, 641, 328), (88, 328, 642, 351), (89, 352, 633, 305), (89, 305, 632, 350), (89, 350, 649, 336), (89, 336, 650, 352), (90, 353, 626, 298), (90, 298, 625, 351), (90, 351, 642, 329), (90, 329, 643, 353), (91, 354, 634, 306), (91, 306, 633, 352), (91, 352, 650, 337), (91, 337, 651, 354), (92, 355, 627, 299), (92, 299, 626, 353), (92, 353, 643, 330), (92, 330, 644, 355), (93, 356, 635, 307), (93, 307, 634, 354), (93, 354, 651, 338), (93, 338, 652, 356), (94, 343, 628, 300), (94, 300, 627, 355), (94, 355, 644, 331), (94, 331, 645, 343), (95, 345, 636, 308), (95, 308, 635, 356), (95, 356, 652, 339), (95, 339, 653, 345), (96, 371, 650, 336), (96, 336, 649, 372), (96, 372, 664, 365), (96, 365, 665, 371), (97, 373, 643, 329), (97, 329, 642, 374), (97, 374, 657, 358), (97, 358, 658, 373), (98, 375, 651, 337), (98, 337, 650, 371), (98, 371, 665, 366), (98, 366, 666, 375), (99, 376, 644, 330), (99, 330, 643, 373), (99, 373, 658, 359), (99, 359, 659, 376), (100, 377, 652, 338), (100, 338, 651, 375), (100, 375, 666, 367), (100, 367, 667, 377), (101, 378, 645, 331), (101, 331, 644, 376), (101, 376, 659, 360), (101, 360, 660, 378), (102, 379, 653, 339), (102, 339, 652, 377), (102, 377, 667, 368), (102, 368, 668, 379), (103, 380, 646, 332), (103, 332, 645, 378), (103, 378, 660, 361), (103, 361, 661, 380), (104, 381, 654, 340), (104, 340, 653, 379), (104, 379, 668, 369), (104, 369, 669, 381), (105, 382, 647, 333), (105, 333, 646, 380), (105, 380, 661, 362), (105, 362, 662, 382), (106, 383, 655, 341), (106, 341, 654, 381), (106, 381, 669, 370), (106, 370, 670, 383), (107, 384, 648, 334), (107, 334, 647, 382), (107, 382, 662, 363), (107, 363, 663, 384), (108, 482, 594, 501), (108, 501, 579, 492), (108, 492, 725, 531), (108, 531, 726, 482), (109, 491, 639, 489), (109, 489, 655, 383), (109, 383, 670, 491), (110, 372, 649, 335), (110, 335, 648, 384), (110, 384, 663, 364), (110, 364, 664, 372), (111, 374, 642, 328), (111, 328, 641, 385), (111, 385, 718, 357), (111, 357, 657, 374), (112, 400, 669, 369), (112, 369, 668, 401), (112, 401, 683, 398), (112, 398, 684, 400), (113, 402, 662, 362), (113, 362, 661, 403), (113, 403, 676, 391), (113, 391, 677, 402), (114, 404, 670, 370), (114, 370, 669, 400), (114, 400, 684, 399), (114, 399, 685, 404), (115, 405, 663, 363), (115, 363, 662, 402), (115, 402, 677, 392), (115, 392, 678, 405), (116, 484, 717, 504), (116, 504, 624, 486), (116, 486, 728, 534), (116, 534, 722, 484), (117, 493, 639, 491), (117, 491, 670, 404), (117, 404, 685, 493), (118, 407, 664, 364), (118, 364, 663, 405), (118, 405, 678, 393), (118, 393, 679, 407), (119, 408, 657, 357), (119, 357, 718, 406), (119, 406, 719, 386), (119, 386, 672, 408), (120, 409, 665, 365), (120, 365, 664, 407), (120, 407, 679, 394), (120, 394, 680, 409), (121, 410, 658, 358), (121, 358, 657, 408), (121, 408, 672, 387), (121, 387, 673, 410), (122, 411, 666, 366), (122, 366, 665, 409), (122, 409, 680, 395), (122, 395, 681, 411), (123, 412, 659, 359), (123, 359, 658, 410), (123, 410, 673, 388), (123, 388, 674, 412), (124, 413, 667, 367), (124, 367, 666, 411), (124, 411, 681, 396), (124, 396, 682, 413), (125, 414, 660, 360), (125, 360, 659, 412), (125, 412, 674, 389), (125, 389, 675, 414), (126, 401, 668, 368), (126, 368, 667, 413), (126, 413, 682, 397), (126, 397, 683, 401), (127, 403, 661, 361), (127, 361, 660, 414), (127, 414, 675, 390), (127, 390, 676, 403), (128, 429, 673, 387), (128, 387, 672, 430), (128, 430, 687, 416), (128, 416, 688, 429), (129, 431, 681, 395), (129, 395, 680, 432), (129, 432, 695, 424), (129, 424, 696, 431), (130, 433, 674, 388), (130, 388, 673, 429), (130, 429, 688, 417), (130, 417, 689, 433), (131, 434, 682, 396), (131, 396, 681, 431), (131, 431, 696, 425), (131, 425, 697, 434), (132, 435, 675, 389), (132, 389, 674, 433), (132, 433, 689, 418), (132, 418, 690, 435), (133, 436, 683, 397), (133, 397, 682, 434), (133, 434, 697, 426), (133, 426, 698, 436), (134, 437, 676, 390), (134, 390, 675, 435), (134, 435, 690, 419), (134, 419, 691, 437), (135, 438, 684, 398), (135, 398, 683, 436), (135, 436, 698, 427), (135, 427, 699, 438), (136, 439, 677, 391), (136, 391, 676, 437), (136, 437, 691, 420), (136, 420, 692, 439), (137, 440, 685, 399), (137, 399, 684, 438), (137, 438, 699, 428), (137, 428, 700, 440), (138, 441, 678, 392), (138, 392, 677, 439), (138, 439, 692, 421), (138, 421, 693, 441), (139, 488, 686, 507), (139, 507, 671, 490), (139, 490, 730, 537), (139, 537, 731, 488), (140, 495, 639, 493), (140, 493, 685, 440), (140, 440, 700, 495), (141, 443, 679, 393), (141, 393, 678, 441), (141, 441, 693, 422), (141, 422, 694, 443), (142, 430, 672, 386), (142, 386, 719, 442), (142, 442, 720, 415), (142, 415, 687, 430), (143, 432, 680, 394), (143, 394, 679, 443), (143, 443, 694, 423), (143, 423, 695, 432), (144, 452, 692, 420), (144, 420, 691, 453), (144, 453, 706, 449), (144, 449, 707, 452), (145, 454, 700, 428), (145, 428, 699, 496), (145, 496, 563, 467), (145, 467, 711, 454), (146, 455, 693, 421), (146, 421, 692, 452), (146, 452, 707, 450), (146, 450, 708, 455), (147, 492, 579, 500), (147, 500, 564, 494), (147, 494, 724, 530), (147, 530, 725, 492), (148, 468, 639, 495), (148, 495, 700, 454), (148, 454, 711, 468), (149, 457, 694, 422), (149, 422, 693, 455), (149, 455, 708, 451), (149, 451, 709, 457), (150, 458, 687, 415), (150, 415, 720, 456), (150, 456, 721, 444), (150, 444, 702, 458), (151, 497, 695, 423), (151, 423, 694, 457), (151, 457, 709, 464), (151, 464, 560, 497), (152, 459, 688, 416), (152, 416, 687, 458), (152, 458, 702, 445), (152, 445, 703, 459), (153, 498, 696, 424), (153, 424, 695, 497), (153, 497, 560, 190), (153, 190, 561, 498), (154, 460, 689, 417), (154, 417, 688, 459), (154, 459, 703, 446), (154, 446, 704, 460), (155, 461, 697, 425), (155, 425, 696, 498), (155, 498, 561, 465), (155, 465, 710, 461), (156, 462, 690, 418), (156, 418, 689, 460), (156, 460, 704, 447), (156, 447, 705, 462), (157, 499, 698, 426), (157, 426, 697, 461), (157, 461, 710, 466), (157, 466, 562, 499), (158, 453, 691, 419), (158, 419, 690, 462), (158, 462, 705, 448), (158, 448, 706, 453), (159, 496, 699, 427), (159, 427, 698, 499), (159, 499, 562, 191), (159, 191, 563, 496), (160, 510, 564, 500), (160, 500, 579, 511), (160, 511, 712, 234), (160, 234, 713, 510), (161, 511, 579, 501), (161, 501, 594, 512), (161, 512, 714, 257), (161, 257, 712, 511), (162, 512, 594, 502), (162, 502, 609, 513), (162, 513, 715, 290), (162, 290, 714, 512), (163, 513, 609, 503), (163, 503, 624, 514), (163, 514, 716, 313), (163, 313, 715, 513), (164, 514, 624, 504), (164, 504, 717, 515), (164, 515, 641, 349), (164, 349, 716, 514), (165, 515, 717, 505), (165, 505, 656, 516), (165, 516, 718, 385), (165, 385, 641, 515), (166, 516, 656, 506), (166, 506, 671, 517), (166, 517, 719, 406), (166, 406, 718, 516), (167, 517, 671, 507), (167, 507, 686, 518), (167, 518, 720, 442), (167, 442, 719, 517), (168, 518, 686, 508), (168, 508, 701, 519), (168, 519, 721, 456), (168, 456, 720, 518), (169, 519, 701, 509), (169, 509, 564, 510), (169, 510, 713, 476), (169, 476, 721, 519), (170, 525, 731, 537), (170, 537, 730, 520), (170, 520, 740, 557), (170, 557, 741, 525), (171, 527, 725, 530), (171, 530, 724, 521), (171, 521, 734, 550), (171, 550, 735, 527), (172, 529, 728, 533), (172, 533, 727, 522), (172, 522, 737, 553), (172, 553, 738, 529), (173, 520, 730, 536), (173, 536, 729, 523), (173, 523, 739, 556), (173, 556, 740, 520), (174, 521, 724, 539), (174, 539, 723, 524), (174, 524, 733, 559), (174, 559, 734, 521), (175, 522, 727, 532), (175, 532, 726, 526), (175, 526, 736, 552), (175, 552, 737, 522), (176, 523, 729, 535), (176, 535, 722, 528), (176, 528, 732, 555), (176, 555, 739, 523), (177, 524, 723, 538), (177, 538, 731, 525), (177, 525, 741, 558), (177, 558, 733, 524), (178, 526, 726, 531), (178, 531, 725, 527), (178, 527, 735, 551), (178, 551, 736, 526), (179, 528, 722, 534), (179, 534, 728, 529), (179, 529, 738, 554), (179, 554, 732, 528), (180, 559, 733, 541), (180, 541, 640, 542), (180, 542, 734, 559), (181, 550, 734, 542), (181, 542, 640, 543), (181, 543, 735, 550), (182, 551, 735, 543), (182, 543, 640, 544), (182, 544, 736, 551), (183, 552, 736, 544), (183, 544, 640, 545), (183, 545, 737, 552), (184, 553, 737, 545), (184, 545, 640, 546), (184, 546, 738, 553), (185, 554, 738, 546), (185, 546, 640, 540), (185, 540, 732, 554), (186, 555, 732, 540), (186, 540, 640, 547), (186, 547, 739, 555), (187, 556, 739, 547), (187, 547, 640, 548), (187, 548, 740, 556), (188, 557, 740, 548), (188, 548, 640, 549), (188, 549, 741, 557), (189, 558, 741, 549), (189, 549, 640, 541), (189, 541, 733, 558)])
me_sphere.polygons.foreach_set('use_smooth', [True] * 740)
_uv = me_sphere.uv_layers.new(name='UVMap')
_uv.uv.foreach_set('vector', [0.2058, 0.9415, 0.1886, 0.9343, 0.2148, 0.8924, 0.2289, 0.9, 0.2058, 0.9415, 0.2289, 0.9, 0.2438, 0.9071, 0.2241, 0.9472, 0.2058, 0.9415, 0.2241, 0.9472, 0.2037, 0.9897, 0.1814, 0.9854, 0.2058, 0.9415, 0.1814, 0.9854, 0.1607, 0.9787, 0.1886, 0.9343, 0.03803, 0.7144, 0.03813, 0.6912, 0.06305, 0.6882, 0.06824, 0.7083, 0.03803, 0.7144, 0.06824, 0.7083, 0.07414, 0.7268, 0.03965, 0.7364, 0.03803, 0.7144, 0.03965, 0.7364, 0.001839, 0.7439, 0.005159, 0.718, 0.03803, 0.7144, 0.005159, 0.718, 0.01137, 0.6917, 0.03813, 0.6912, 0.1724, 0.9254, 0.1569, 0.915, 0.1869, 0.8741, 0.2007, 0.8837, 0.1724, 0.9254, 0.2007, 0.8837, 0.2148, 0.8924, 0.1886, 0.9343, 0.1724, 0.9254, 0.1886, 0.9343, 0.1607, 0.9787, 0.1422, 0.9695, 0.1724, 0.9254, 0.1422, 0.9695, 0.1254, 0.9585, 0.1569, 0.915, 0.04007, 0.6678, 0.04322, 0.6467, 0.05654, 0.646, 0.05912, 0.667, 0.04007, 0.6678, 0.05912, 0.667, 0.06305, 0.6882, 0.03813, 0.6912, 0.04007, 0.6678, 0.03813, 0.6912, 0.01137, 0.6917, 0.0199, 0.6665, 0.04007, 0.6678, 0.0199, 0.6665, 0.03035, 0.6429, 0.04322, 0.6467, 0.1418, 0.9037, 0.1274, 0.8919, 0.1602, 0.8526, 0.1731, 0.8635, 0.1418, 0.9037, 0.1731, 0.8635, 0.1869, 0.8741, 0.1569, 0.915, 0.1418, 0.9037, 0.1569, 0.915, 0.1254, 0.9585, 0.1092, 0.9467, 0.1418, 0.9037, 0.1092, 0.9467, 0.09348, 0.934, 0.1274, 0.8919, 0.4812, 0.06847, 0.4855, 0.07144, 0.4817, 0.08127, 0.4757, 0.07797, 0.4812, 0.06847, 0.4757, 0.07797, 0.4702, 0.07374, 0.477, 0.065, 0.4812, 0.06847, 0.477, 0.065, 0.4823, 0.05902, 0.486, 0.06212, 0.4812, 0.06847, 0.486, 0.06212, 0.49, 0.0649, 0.4855, 0.07144, 0.04695, 0.63, 0.0423, 0.6216, 0.05638, 0.6017, 0.05544, 0.6267, 0.04695, 0.63, 0.05544, 0.6267, 0.05654, 0.646, 0.04322, 0.6467, 0.04695, 0.63, 0.04322, 0.6467, 0.03035, 0.6429, 0.0423, 0.6216, 0.1141, 0.8798, 0.1014, 0.8674, 0.1381, 0.8317, 0.1486, 0.8422, 0.1141, 0.8798, 0.1486, 0.8422, 0.1602, 0.8526, 0.1274, 0.8919, 0.1141, 0.8798, 0.1274, 0.8919, 0.09348, 0.934, 0.07784, 0.9202, 0.1141, 0.8798, 0.07784, 0.9202, 0.06254, 0.9054, 0.1014, 0.8674, 0.3796, 0.9639, 0.3524, 0.9659, 0.3546, 0.9412, 0.3809, 0.9448, 0.3796, 0.9639, 0.3809, 0.9448, 0.4072, 0.9482, 0.4061, 0.9617, 0.3796, 0.9639, 0.4061, 0.9617, 0.4058, 0.9755, 0.3797, 0.9838, 0.3796, 0.9639, 0.3797, 0.9838, 0.3523, 0.9917, 0.3524, 0.9659, 0.08933, 0.8541, 0.07807, 0.84, 0.1183, 0.8092, 0.1279, 0.8207, 0.08933, 0.8541, 0.1279, 0.8207, 0.1381, 0.8317, 0.1014, 0.8674, 0.08933, 0.8541, 0.1014, 0.8674, 0.06254, 0.9054, 0.04781, 0.8895, 0.08933, 0.8541, 0.04781, 0.8895, 0.0344, 0.8724, 0.07807, 0.84, 0.3289, 0.9662, 0.3073, 0.9647, 0.3138, 0.9329, 0.333, 0.9375, 0.3289, 0.9662, 0.333, 0.9375, 0.3546, 0.9412, 0.3524, 0.9659, 0.3289, 0.9662, 0.3524, 0.9659, 0.3523, 0.9917, 0.3272, 0.9966, 0.3289, 0.9662, 0.3272, 0.9966, 0.3027, 0.9982, 0.3073, 0.9647, 0.06801, 0.825, 0.05948, 0.809, 0.1008, 0.7843, 0.1092, 0.797, 0.06801, 0.825, 0.1092, 0.797, 0.1183, 0.8092, 0.07807, 0.84, 0.06801, 0.825, 0.07807, 0.84, 0.0344, 0.8724, 0.02305, 0.8541, 0.06801, 0.825, 0.02305, 0.8541, 0.0142, 0.8343, 0.05948, 0.809, 0.2854, 0.9608, 0.264, 0.9561, 0.2771, 0.9205, 0.2952, 0.927, 0.2854, 0.9608, 0.2952, 0.927, 0.3138, 0.9329, 0.3073, 0.9647, 0.2854, 0.9608, 0.3073, 0.9647, 0.3027, 0.9982, 0.2769, 0.9964, 0.2854, 0.9608, 0.2769, 0.9964, 0.2511, 0.9935, 0.264, 0.9561, 0.05279, 0.7923, 0.04743, 0.7747, 0.08657, 0.7575, 0.09336, 0.7712, 0.05279, 0.7923, 0.09336, 0.7712, 0.1008, 0.7843, 0.05948, 0.809, 0.05279, 0.7923, 0.05948, 0.809, 0.0142, 0.8343, 0.008303, 0.8132, 0.05279, 0.7923, 0.008303, 0.8132, 0.004516, 0.7911, 0.04743, 0.7747, 0.2435, 0.9518, 0.2241, 0.9472, 0.2438, 0.9071, 0.26, 0.9139, 0.2435, 0.9518, 0.26, 0.9139, 0.2771, 0.9205, 0.264, 0.9561, 0.2435, 0.9518, 0.264, 0.9561, 0.2511, 0.9935, 0.2268, 0.9919, 0.2435, 0.9518, 0.2268, 0.9919, 0.2037, 0.9897, 0.2241, 0.9472, 0.04292, 0.7563, 0.03965, 0.7364, 0.07414, 0.7268, 0.08021, 0.7429, 0.04292, 0.7563, 0.08021, 0.7429, 0.08657, 0.7575, 0.04743, 0.7747, 0.04292, 0.7563, 0.04743, 0.7747, 0.004516, 0.7911, 0.001993, 0.7681, 0.04292, 0.7563, 0.001993, 0.7681, 0.001839, 0.7439, 0.03965, 0.7364, 0.05563, 0.2144, 0.05009, 0.2322, 0.006228, 0.2128, 0.01045, 0.1909, 0.05563, 0.2144, 0.01045, 0.1909, 0.01675, 0.1701, 0.06248, 0.1976, 0.05563, 0.2144, 0.06248, 0.1976, 0.1039, 0.2248, 0.09648, 0.2382, 0.05563, 0.2144, 0.09648, 0.2382, 0.08969, 0.2524, 0.05009, 0.2322, 0.2493, 0.05336, 0.2294, 0.05915, 0.2112, 0.01316, 0.2336, 0.008615, 0.2493, 0.05336, 0.2336, 0.008615, 0.2571, 0.005125, 0.2702, 0.04817, 0.2493, 0.05336, 0.2702, 0.04817, 0.2855, 0.08874, 0.2665, 0.09558, 0.2493, 0.05336, 0.2665, 0.09558, 0.2486, 0.1025, 0.2294, 0.05915, 0.04509, 0.2511, 0.04109, 0.2716, 0.001656, 0.2609, 0.002932, 0.236, 0.04509, 0.2511, 0.002932, 0.236, 0.006228, 0.2128, 0.05009, 0.2322, 0.04509, 0.2511, 0.05009, 0.2322, 0.08969, 0.2524, 0.08312, 0.2674, 0.04509, 0.2511, 0.08312, 0.2674, 0.0767, 0.2839, 0.04109, 0.2716, 0.2103, 0.06578, 0.1923, 0.07352, 0.1681, 0.02662, 0.189, 0.01903, 0.2103, 0.06578, 0.189, 0.01903, 0.2112, 0.01316, 0.2294, 0.05915, 0.2103, 0.06578, 0.2294, 0.05915, 0.2486, 0.1025, 0.232, 0.1097, 0.2103, 0.06578, 0.232, 0.1097, 0.2167, 0.1174, 0.1923, 0.07352, 0.03854, 0.294, 0.0379, 0.3176, 0.008604, 0.3154, 0.003488, 0.2879, 0.03854, 0.294, 0.003488, 0.2879, 0.001656, 0.2609, 0.04109, 0.2716, 0.03854, 0.294, 0.04109, 0.2716, 0.0767, 0.2839, 0.07036, 0.3022, 0.03854, 0.294, 0.07036, 0.3022, 0.06475, 0.3221, 0.0379, 0.3176, 0.176, 0.08265, 0.1608, 0.09277, 0.1318, 0.04748, 0.1492, 0.03632, 0.176, 0.08265, 0.1492, 0.03632, 0.1681, 0.02662, 0.1923, 0.07352, 0.176, 0.08265, 0.1923, 0.07352, 0.2167, 0.1174, 0.2026, 0.126, 0.176, 0.08265, 0.2026, 0.126, 0.1894, 0.1351, 0.1608, 0.09277, 0.03963, 0.3417, 0.04281, 0.3637, 0.02828, 0.3673, 0.01718, 0.3422, 0.03963, 0.3417, 0.01718, 0.3422, 0.008604, 0.3154, 0.0379, 0.3176, 0.03963, 0.3417, 0.0379, 0.3176, 0.06475, 0.3221, 0.06051, 0.3434, 0.03963, 0.3417, 0.06051, 0.3434, 0.05757, 0.3647, 0.04281, 0.3637, 0.1462, 0.1035, 0.1322, 0.1147, 0.0988, 0.07231, 0.115, 0.05948, 0.1462, 0.1035, 0.115, 0.05948, 0.1318, 0.04748, 0.1608, 0.09277, 0.1462, 0.1035, 0.1608, 0.09277, 0.1894, 0.1351, 0.1767, 0.1446, 0.1462, 0.1035, 0.1767, 0.1446, 0.1648, 0.1545, 0.1322, 0.1147, 0.4697, 0.9408, 0.4655, 0.944, 0.4586, 0.9357, 0.4641, 0.9317, 0.4697, 0.9408, 0.4641, 0.9317, 0.4701, 0.9286, 0.474, 0.938, 0.4697, 0.9408, 0.474, 0.938, 0.479, 0.9445, 0.475, 0.9472, 0.4697, 0.9408, 0.475, 0.9472, 0.4713, 0.9502, 0.4655, 0.944, 0.04653, 0.3811, 0.05587, 0.3846, 0.05587, 0.4107, 0.04099, 0.3898, 0.04653, 0.3811, 0.04099, 0.3898, 0.02828, 0.3673, 0.04281, 0.3637, 0.04653, 0.3811, 0.04281, 0.3637, 0.05757, 0.3647, 0.05587, 0.3846, 0.119, 0.1266, 0.1062, 0.139, 0.06748, 0.1004, 0.08296, 0.08597, 0.119, 0.1266, 0.08296, 0.08597, 0.0988, 0.07231, 0.1322, 0.1147, 0.119, 0.1266, 0.1322, 0.1147, 0.1648, 0.1545, 0.1536, 0.1648, 0.119, 0.1266, 0.1536, 0.1648, 0.1428, 0.1756, 0.1062, 0.139, 0.3882, 0.04078, 0.3614, 0.03858, 0.3592, 0.009318, 0.388, 0.01808, 0.3882, 0.04078, 0.388, 0.01808, 0.4153, 0.02771, 0.4143, 0.04354, 0.3882, 0.04078, 0.4143, 0.04354, 0.4147, 0.05905, 0.3901, 0.0624, 0.3882, 0.04078, 0.3901, 0.0624, 0.3658, 0.06596, 0.3614, 0.03858, 0.09371, 0.1523, 0.08194, 0.1664, 0.03836, 0.1322, 0.05236, 0.1157, 0.09371, 0.1523, 0.05236, 0.1157, 0.06748, 0.1004, 0.1062, 0.139, 0.09371, 0.1523, 0.1062, 0.139, 0.1428, 0.1756, 0.1322, 0.1872, 0.09371, 0.1523, 0.1322, 0.1872, 0.122, 0.1993, 0.08194, 0.1664, 0.3377, 0.0382, 0.3153, 0.03976, 0.3083, 0.001624, 0.3333, 0.003878, 0.3377, 0.0382, 0.3333, 0.003878, 0.3592, 0.009318, 0.3614, 0.03858, 0.3377, 0.0382, 0.3614, 0.03858, 0.3658, 0.06596, 0.3446, 0.07012, 0.3377, 0.0382, 0.3446, 0.07012, 0.3249, 0.07525, 0.3153, 0.03976, 0.07139, 0.1815, 0.06248, 0.1976, 0.01675, 0.1701, 0.02627, 0.1504, 0.07139, 0.1815, 0.02627, 0.1504, 0.03836, 0.1322, 0.08194, 0.1664, 0.07139, 0.1815, 0.08194, 0.1664, 0.122, 0.1993, 0.1125, 0.2118, 0.07139, 0.1815, 0.1125, 0.2118, 0.1039, 0.2248, 0.06248, 0.1976, 0.2925, 0.04336, 0.2702, 0.04817, 0.2571, 0.005125, 0.2824, 0.002418, 0.2925, 0.04336, 0.2824, 0.002418, 0.3083, 0.001624, 0.3153, 0.03976, 0.2925, 0.04336, 0.3153, 0.03976, 0.3249, 0.07525, 0.305, 0.08171, 0.2925, 0.04336, 0.305, 0.08171, 0.2855, 0.08874, 0.2702, 0.04817, 0.06485, 0.3826, 0.07015, 0.3899, 0.05587, 0.4107, 0.05587, 0.3846, 0.06485, 0.3826, 0.05587, 0.3846, 0.05757, 0.3647, 0.07078, 0.3672, 0.06485, 0.3826, 0.07078, 0.3672, 0.08162, 0.3744, 0.07015, 0.3899, 0.1852, 0.1983, 0.1751, 0.2081, 0.1428, 0.1756, 0.1536, 0.1648, 0.1852, 0.1983, 0.1536, 0.1648, 0.1648, 0.1545, 0.1955, 0.189, 0.1852, 0.1983, 0.1955, 0.189, 0.2242, 0.221, 0.2141, 0.2298, 0.1852, 0.1983, 0.2141, 0.2298, 0.2038, 0.239, 0.1751, 0.2081, 0.3956, 0.0819, 0.3745, 0.08961, 0.3658, 0.06596, 0.3901, 0.0624, 0.3956, 0.0819, 0.3901, 0.0624, 0.4147, 0.05905, 0.4179, 0.07391, 0.3956, 0.0819, 0.4179, 0.07391, 0.4237, 0.08768, 0.4041, 0.09948, 0.3956, 0.0819, 0.4041, 0.09948, 0.3861, 0.1105, 0.3745, 0.08961, 0.1649, 0.2187, 0.1549, 0.2296, 0.122, 0.1993, 0.1322, 0.1872, 0.1649, 0.2187, 0.1322, 0.1872, 0.1428, 0.1756, 0.1751, 0.2081, 0.1649, 0.2187, 0.1751, 0.2081, 0.2038, 0.239, 0.1933, 0.2487, 0.1649, 0.2187, 0.1933, 0.2487, 0.1829, 0.2586, 0.1549, 0.2296, 0.3563, 0.09725, 0.3394, 0.1055, 0.3249, 0.07525, 0.3446, 0.07012, 0.3563, 0.09725, 0.3446, 0.07012, 0.3658, 0.06596, 0.3745, 0.08961, 0.3563, 0.09725, 0.3745, 0.08961, 0.3861, 0.1105, 0.3707, 0.121, 0.3563, 0.09725, 0.3707, 0.121, 0.3564, 0.1318, 0.3394, 0.1055, 0.1456, 0.2404, 0.1369, 0.2514, 0.1039, 0.2248, 0.1125, 0.2118, 0.1456, 0.2404, 0.1125, 0.2118, 0.122, 0.1993, 0.1549, 0.2296, 0.1456, 0.2404, 0.1549, 0.2296, 0.1829, 0.2586, 0.1732, 0.2683, 0.1456, 0.2404, 0.1732, 0.2683, 0.1639, 0.2779, 0.1369, 0.2514, 0.3224, 0.1149, 0.305, 0.1244, 0.2855, 0.08874, 0.305, 0.08171, 0.3224, 0.1149, 0.305, 0.08171, 0.3249, 0.07525, 0.3394, 0.1055, 0.3224, 0.1149, 0.3394, 0.1055, 0.3564, 0.1318, 0.3418, 0.1437, 0.3224, 0.1149, 0.3418, 0.1437, 0.3262, 0.1552, 0.305, 0.1244, 0.1287, 0.2625, 0.1208, 0.274, 0.08969, 0.2524, 0.09648, 0.2382, 0.1287, 0.2625, 0.09648, 0.2382, 0.1039, 0.2248, 0.1369, 0.2514, 0.1287, 0.2625, 0.1369, 0.2514, 0.1639, 0.2779, 0.1548, 0.2874, 0.1287, 0.2625, 0.1548, 0.2874, 0.1459, 0.297, 0.1208, 0.274, 0.287, 0.1327, 0.2699, 0.1404, 0.2486, 0.1025, 0.2665, 0.09558, 0.287, 0.1327, 0.2665, 0.09558, 0.2855, 0.08874, 0.305, 0.1244, 0.287, 0.1327, 0.305, 0.1244, 0.3262, 0.1552, 0.3092, 0.165, 0.287, 0.1327, 0.3092, 0.165, 0.2928, 0.1735, 0.2699, 0.1404, 0.1129, 0.2861, 0.1047, 0.2994, 0.0767, 0.2839, 0.08312, 0.2674, 0.1129, 0.2861, 0.08312, 0.2674, 0.08969, 0.2524, 0.1208, 0.274, 0.1129, 0.2861, 0.1208, 0.274, 0.1459, 0.297, 0.1368, 0.3069, 0.1129, 0.2861, 0.1368, 0.3069, 0.1272, 0.3177, 0.1047, 0.2994, 0.2549, 0.1478, 0.2414, 0.1553, 0.2167, 0.1174, 0.232, 0.1097, 0.2549, 0.1478, 0.232, 0.1097, 0.2486, 0.1025, 0.2699, 0.1404, 0.2549, 0.1478, 0.2699, 0.1404, 0.2928, 0.1735, 0.2788, 0.1811, 0.2549, 0.1478, 0.2788, 0.1811, 0.2666, 0.1885, 0.2414, 0.1553, 0.09573, 0.3144, 0.08671, 0.3311, 0.06475, 0.3221, 0.07036, 0.3022, 0.09573, 0.3144, 0.07036, 0.3022, 0.0767, 0.2839, 0.1047, 0.2994, 0.09573, 0.3144, 0.1047, 0.2994, 0.1272, 0.3177, 0.1165, 0.33, 0.09573, 0.3144, 0.1165, 0.33, 0.1051, 0.3437, 0.08671, 0.3311, 0.229, 0.1632, 0.2173, 0.1715, 0.1894, 0.1351, 0.2026, 0.126, 0.229, 0.1632, 0.2026, 0.126, 0.2167, 0.1174, 0.2414, 0.1553, 0.229, 0.1632, 0.2414, 0.1553, 0.2666, 0.1885, 0.2552, 0.1961, 0.229, 0.1632, 0.2552, 0.1961, 0.2445, 0.2041, 0.2173, 0.1715, 0.07823, 0.3494, 0.07078, 0.3672, 0.05757, 0.3647, 0.06051, 0.3434, 0.07823, 0.3494, 0.06051, 0.3434, 0.06475, 0.3221, 0.08671, 0.3311, 0.07823, 0.3494, 0.08671, 0.3311, 0.1051, 0.3437, 0.09336, 0.3588, 0.07823, 0.3494, 0.09336, 0.3588, 0.08162, 0.3744, 0.07078, 0.3672, 0.2062, 0.1801, 0.1955, 0.189, 0.1648, 0.1545, 0.1767, 0.1446, 0.2062, 0.1801, 0.1767, 0.1446, 0.1894, 0.1351, 0.2173, 0.1715, 0.2062, 0.1801, 0.2173, 0.1715, 0.2445, 0.2041, 0.2342, 0.2124, 0.2062, 0.1801, 0.2342, 0.2124, 0.2242, 0.221, 0.1955, 0.189, 0.4513, 0.9629, 0.4495, 0.9667, 0.4416, 0.966, 0.4429, 0.9608, 0.4513, 0.9629, 0.4429, 0.9608, 0.4446, 0.9556, 0.4534, 0.9591, 0.4513, 0.9629, 0.4534, 0.9591, 0.4599, 0.9639, 0.4575, 0.9677, 0.4513, 0.9629, 0.4575, 0.9677, 0.4553, 0.9715, 0.4495, 0.9667, 0.1573, 0.3295, 0.1464, 0.3383, 0.1272, 0.3177, 0.1368, 0.3069, 0.1573, 0.3295, 0.1368, 0.3069, 0.1459, 0.297, 0.1675, 0.3212, 0.1573, 0.3295, 0.1675, 0.3212, 0.1861, 0.348, 0.1745, 0.3549, 0.1573, 0.3295, 0.1745, 0.3549, 0.1623, 0.3619, 0.1464, 0.3383, 0.304, 0.2103, 0.2923, 0.2183, 0.2666, 0.1885, 0.2788, 0.1811, 0.304, 0.2103, 0.2788, 0.1811, 0.2928, 0.1735, 0.3169, 0.202, 0.304, 0.2103, 0.3169, 0.202, 0.3431, 0.2279, 0.3311, 0.2375, 0.304, 0.2103, 0.3311, 0.2375, 0.3195, 0.2467, 0.2923, 0.2183, 0.1345, 0.348, 0.1212, 0.3589, 0.1051, 0.3437, 0.1165, 0.33, 0.1345, 0.348, 0.1165, 0.33, 0.1272, 0.3177, 0.1464, 0.3383, 0.1345, 0.348, 0.1464, 0.3383, 0.1623, 0.3619, 0.1491, 0.3692, 0.1345, 0.348, 0.1491, 0.3692, 0.134, 0.377, 0.1212, 0.3589, 0.2812, 0.2265, 0.2707, 0.2351, 0.2445, 0.2041, 0.2552, 0.1961, 0.2812, 0.2265, 0.2552, 0.1961, 0.2666, 0.1885, 0.2923, 0.2183, 0.2812, 0.2265, 0.2923, 0.2183, 0.3195, 0.2467, 0.3083, 0.2561, 0.2812, 0.2265, 0.3083, 0.2561, 0.2974, 0.2659, 0.2707, 0.2351, 0.1065, 0.3708, 0.09181, 0.3824, 0.08162, 0.3744, 0.09336, 0.3588, 0.1065, 0.3708, 0.09336, 0.3588, 0.1051, 0.3437, 0.1212, 0.3589, 0.1065, 0.3708, 0.1212, 0.3589, 0.134, 0.377, 0.1166, 0.3854, 0.1065, 0.3708, 0.1166, 0.3854, 0.09812, 0.3938, 0.09181, 0.3824, 0.2607, 0.2443, 0.2506, 0.2536, 0.2242, 0.221, 0.2342, 0.2124, 0.2607, 0.2443, 0.2342, 0.2124, 0.2445, 0.2041, 0.2707, 0.2351, 0.2607, 0.2443, 0.2707, 0.2351, 0.2974, 0.2659, 0.2867, 0.2764, 0.2607, 0.2443, 0.2867, 0.2764, 0.2761, 0.2866, 0.2506, 0.2536, 0.4731, 0.06132, 0.477, 0.065, 0.4702, 0.07374, 0.465, 0.06903, 0.4731, 0.06132, 0.465, 0.06903, 0.4605, 0.0638, 0.4694, 0.05739, 0.4731, 0.06132, 0.4694, 0.05739, 0.4755, 0.05217, 0.4787, 0.0557, 0.4731, 0.06132, 0.4787, 0.0557, 0.4823, 0.05902, 0.477, 0.065, 0.07882, 0.3925, 0.07977, 0.4013, 0.05587, 0.4107, 0.07015, 0.3899, 0.07882, 0.3925, 0.07015, 0.3899, 0.08162, 0.3744, 0.09181, 0.3824, 0.07882, 0.3925, 0.09181, 0.3824, 0.09812, 0.3938, 0.07977, 0.4013, 0.2403, 0.2624, 0.2297, 0.2709, 0.2038, 0.239, 0.2141, 0.2298, 0.2403, 0.2624, 0.2141, 0.2298, 0.2242, 0.221, 0.2506, 0.2536, 0.2403, 0.2624, 0.2506, 0.2536, 0.2761, 0.2866, 0.2651, 0.2956, 0.2403, 0.2624, 0.2651, 0.2956, 0.2539, 0.3037, 0.2297, 0.2709, 0.4151, 0.1154, 0.3994, 0.1297, 0.3861, 0.1105, 0.4041, 0.09948, 0.4151, 0.1154, 0.4041, 0.09948, 0.4237, 0.08768, 0.4323, 0.09992, 0.4151, 0.1154, 0.4323, 0.09992, 0.4431, 0.1103, 0.4288, 0.1291, 0.4151, 0.1154, 0.4288, 0.1291, 0.4154, 0.1465, 0.3994, 0.1297, 0.2189, 0.2794, 0.2082, 0.2879, 0.1829, 0.2586, 0.1933, 0.2487, 0.2189, 0.2794, 0.1933, 0.2487, 0.2038, 0.239, 0.2297, 0.2709, 0.2189, 0.2794, 0.2297, 0.2709, 0.2539, 0.3037, 0.2427, 0.3112, 0.2189, 0.2794, 0.2427, 0.3112, 0.2315, 0.3187, 0.2082, 0.2879, 0.3858, 0.1429, 0.3731, 0.1557, 0.3564, 0.1318, 0.3707, 0.121, 0.3858, 0.1429, 0.3707, 0.121, 0.3861, 0.1105, 0.3994, 0.1297, 0.3858, 0.1429, 0.3994, 0.1297, 0.4154, 0.1465, 0.4033, 0.1623, 0.3858, 0.1429, 0.4033, 0.1623, 0.3919, 0.1772, 0.3731, 0.1557, 0.1977, 0.2964, 0.1875, 0.3047, 0.1639, 0.2779, 0.1732, 0.2683, 0.1977, 0.2964, 0.1732, 0.2683, 0.1829, 0.2586, 0.2082, 0.2879, 0.1977, 0.2964, 0.2082, 0.2879, 0.2315, 0.3187, 0.2201, 0.3262, 0.1977, 0.2964, 0.2201, 0.3262, 0.2087, 0.3337, 0.1875, 0.3047, 0.3602, 0.169, 0.3466, 0.1816, 0.3262, 0.1552, 0.3418, 0.1437, 0.3602, 0.169, 0.3418, 0.1437, 0.3564, 0.1318, 0.3731, 0.1557, 0.3602, 0.169, 0.3731, 0.1557, 0.3919, 0.1772, 0.3803, 0.1916, 0.3602, 0.169, 0.3803, 0.1916, 0.3684, 0.2051, 0.3466, 0.1816, 0.1775, 0.313, 0.1675, 0.3212, 0.1459, 0.297, 0.1548, 0.2874, 0.1775, 0.313, 0.1548, 0.2874, 0.1639, 0.2779, 0.1875, 0.3047, 0.1775, 0.313, 0.1875, 0.3047, 0.2087, 0.3337, 0.1974, 0.341, 0.1775, 0.313, 0.1974, 0.341, 0.1861, 0.348, 0.1675, 0.3212, 0.3316, 0.1925, 0.3169, 0.202, 0.2928, 0.1735, 0.3092, 0.165, 0.3316, 0.1925, 0.3092, 0.165, 0.3262, 0.1552, 0.3466, 0.1816, 0.3316, 0.1925, 0.3466, 0.1816, 0.3684, 0.2051, 0.3557, 0.2171, 0.3316, 0.1925, 0.3557, 0.2171, 0.3431, 0.2279, 0.3169, 0.202, 0.4455, 0.1402, 0.4352, 0.1605, 0.4154, 0.1465, 0.4288, 0.1291, 0.4455, 0.1402, 0.4288, 0.1291, 0.4431, 0.1103, 0.456, 0.1186, 0.4455, 0.1402, 0.456, 0.1186, 0.471, 0.1241, 0.4651, 0.148, 0.4455, 0.1402, 0.4651, 0.148, 0.4588, 0.171, 0.4352, 0.1605, 0.2658, 0.3449, 0.2536, 0.3523, 0.2315, 0.3187, 0.2427, 0.3112, 0.2658, 0.3449, 0.2427, 0.3112, 0.2539, 0.3037, 0.2779, 0.3372, 0.2658, 0.3449, 0.2779, 0.3372, 0.3028, 0.3745, 0.2893, 0.3831, 0.2658, 0.3449, 0.2893, 0.3831, 0.2755, 0.3911, 0.2536, 0.3523, 0.4252, 0.179, 0.4151, 0.1961, 0.3919, 0.1772, 0.4033, 0.1623, 0.4252, 0.179, 0.4033, 0.1623, 0.4154, 0.1465, 0.4352, 0.1605, 0.4252, 0.179, 0.4352, 0.1605, 0.4588, 0.171, 0.4517, 0.1922, 0.4252, 0.179, 0.4517, 0.1922, 0.4437, 0.2121, 0.4151, 0.1961, 0.241, 0.3595, 0.228, 0.3665, 0.2087, 0.3337, 0.2201, 0.3262, 0.241, 0.3595, 0.2201, 0.3262, 0.2315, 0.3187, 0.2536, 0.3523, 0.241, 0.3595, 0.2536, 0.3523, 0.2755, 0.3911, 0.2609, 0.3987, 0.241, 0.3595, 0.2609, 0.3987, 0.2458, 0.4054, 0.228, 0.3665, 0.4047, 0.2123, 0.3939, 0.2274, 0.3684, 0.2051, 0.3803, 0.1916, 0.4047, 0.2123, 0.3803, 0.1916, 0.3919, 0.1772, 0.4151, 0.1961, 0.4047, 0.2123, 0.4151, 0.1961, 0.4437, 0.2121, 0.4345, 0.231, 0.4047, 0.2123, 0.4345, 0.231, 0.4247, 0.2487, 0.3939, 0.2274, 0.2149, 0.3729, 0.2018, 0.3788, 0.1861, 0.348, 0.1974, 0.341, 0.2149, 0.3729, 0.1974, 0.341, 0.2087, 0.3337, 0.228, 0.3665, 0.2149, 0.3729, 0.228, 0.3665, 0.2458, 0.4054, 0.2302, 0.411, 0.2149, 0.3729, 0.2302, 0.411, 0.2145, 0.4154, 0.2018, 0.3788, 0.3829, 0.2409, 0.3718, 0.2532, 0.3431, 0.2279, 0.3557, 0.2171, 0.3829, 0.2409, 0.3557, 0.2171, 0.3684, 0.2051, 0.3939, 0.2274, 0.3829, 0.2409, 0.3939, 0.2274, 0.4247, 0.2487, 0.4147, 0.2647, 0.3829, 0.2409, 0.4147, 0.2647, 0.4045, 0.2795, 0.3718, 0.2532, 0.1886, 0.3842, 0.1748, 0.3891, 0.1623, 0.3619, 0.1745, 0.3549, 0.1886, 0.3842, 0.1745, 0.3549, 0.1861, 0.348, 0.2018, 0.3788, 0.1886, 0.3842, 0.2018, 0.3788, 0.2145, 0.4154, 0.199, 0.4187, 0.1886, 0.3842, 0.199, 0.4187, 0.183, 0.4211, 0.1748, 0.3891, 0.3606, 0.2646, 0.3492, 0.2756, 0.3195, 0.2467, 0.3311, 0.2375, 0.3606, 0.2646, 0.3311, 0.2375, 0.3431, 0.2279, 0.3718, 0.2532, 0.3606, 0.2646, 0.3718, 0.2532, 0.4045, 0.2795, 0.3938, 0.2933, 0.3606, 0.2646, 0.3938, 0.2933, 0.3824, 0.3067, 0.3492, 0.2756, 0.1597, 0.394, 0.1426, 0.3985, 0.134, 0.377, 0.1491, 0.3692, 0.1597, 0.394, 0.1491, 0.3692, 0.1623, 0.3619, 0.1748, 0.3891, 0.1597, 0.394, 0.1748, 0.3891, 0.183, 0.4211, 0.1656, 0.4227, 0.1597, 0.394, 0.1656, 0.4227, 0.1463, 0.4233, 0.1426, 0.3985, 0.3375, 0.2868, 0.3256, 0.2982, 0.2974, 0.2659, 0.3083, 0.2561, 0.3375, 0.2868, 0.3083, 0.2561, 0.3195, 0.2467, 0.3492, 0.2756, 0.3375, 0.2868, 0.3492, 0.2756, 0.3824, 0.3067, 0.3701, 0.32, 0.3375, 0.2868, 0.3701, 0.32, 0.3569, 0.3329, 0.3256, 0.2982, 0.123, 0.4028, 0.1034, 0.4062, 0.09812, 0.3938, 0.1166, 0.3854, 0.123, 0.4028, 0.1166, 0.3854, 0.134, 0.377, 0.1426, 0.3985, 0.123, 0.4028, 0.1426, 0.3985, 0.1463, 0.4233, 0.125, 0.4224, 0.123, 0.4028, 0.125, 0.4224, 0.1031, 0.4202, 0.1034, 0.4062, 0.3138, 0.3093, 0.3019, 0.3198, 0.2761, 0.2866, 0.2867, 0.2764, 0.3138, 0.3093, 0.2867, 0.2764, 0.2974, 0.2659, 0.3256, 0.2982, 0.3138, 0.3093, 0.3256, 0.2982, 0.3569, 0.3329, 0.3434, 0.3447, 0.3138, 0.3093, 0.3434, 0.3447, 0.3296, 0.3555, 0.3019, 0.3198, 0.4784, 0.9357, 0.474, 0.938, 0.4701, 0.9286, 0.4763, 0.9265, 0.4784, 0.9357, 0.4763, 0.9265, 0.4825, 0.9249, 0.4827, 0.9336, 0.4784, 0.9357, 0.4827, 0.9336, 0.4875, 0.9396, 0.4832, 0.942, 0.4784, 0.9357, 0.4832, 0.942, 0.479, 0.9445, 0.474, 0.938, 0.08624, 0.4083, 0.08234, 0.4168, 0.05587, 0.4107, 0.07977, 0.4013, 0.08624, 0.4083, 0.07977, 0.4013, 0.09812, 0.3938, 0.1034, 0.4062, 0.08624, 0.4083, 0.1034, 0.4062, 0.1031, 0.4202, 0.08234, 0.4168, 0.2899, 0.329, 0.2779, 0.3372, 0.2539, 0.3037, 0.2651, 0.2956, 0.2899, 0.329, 0.2651, 0.2956, 0.2761, 0.2866, 0.3019, 0.3198, 0.2899, 0.329, 0.3019, 0.3198, 0.3296, 0.3555, 0.3161, 0.3654, 0.2899, 0.329, 0.3161, 0.3654, 0.3028, 0.3745, 0.2779, 0.3372, 0.4318, 0.3253, 0.4203, 0.3414, 0.3824, 0.3067, 0.3938, 0.2933, 0.4318, 0.3253, 0.3938, 0.2933, 0.4045, 0.2795, 0.4425, 0.3082, 0.4318, 0.3253, 0.4425, 0.3082, 0.4831, 0.338, 0.4722, 0.359, 0.4318, 0.3253, 0.4722, 0.359, 0.4604, 0.378, 0.4203, 0.3414, 0.1658, 0.4559, 0.1446, 0.4511, 0.1463, 0.4233, 0.1656, 0.4227, 0.1658, 0.4559, 0.1656, 0.4227, 0.183, 0.4211, 0.1859, 0.4588, 0.1658, 0.4559, 0.1859, 0.4588, 0.1862, 0.4993, 0.1633, 0.4914, 0.1658, 0.4559, 0.1633, 0.4914, 0.1401, 0.4805, 0.1446, 0.4511, 0.4074, 0.3569, 0.393, 0.3713, 0.3569, 0.3329, 0.3701, 0.32, 0.4074, 0.3569, 0.3701, 0.32, 0.3824, 0.3067, 0.4203, 0.3414, 0.4074, 0.3569, 0.4203, 0.3414, 0.4604, 0.378, 0.447, 0.3956, 0.4074, 0.3569, 0.447, 0.3956, 0.4314, 0.4116, 0.393, 0.3713, 0.122, 0.4438, 0.1008, 0.4354, 0.1031, 0.4202, 0.125, 0.4224, 0.122, 0.4438, 0.125, 0.4224, 0.1463, 0.4233, 0.1446, 0.4511, 0.122, 0.4438, 0.1446, 0.4511, 0.1401, 0.4805, 0.1165, 0.4661, 0.122, 0.4438, 0.1165, 0.4661, 0.09373, 0.4491, 0.1008, 0.4354, 0.377, 0.3843, 0.3607, 0.3962, 0.3296, 0.3555, 0.3434, 0.3447, 0.377, 0.3843, 0.3434, 0.3447, 0.3569, 0.3329, 0.393, 0.3713, 0.377, 0.3843, 0.393, 0.3713, 0.4314, 0.4116, 0.4128, 0.4259, 0.377, 0.3843, 0.4128, 0.4259, 0.3934, 0.4393, 0.3607, 0.3962, 0.4559, 0.9552, 0.4534, 0.9591, 0.4446, 0.9556, 0.4471, 0.9504, 0.4559, 0.9552, 0.4471, 0.9504, 0.4503, 0.9453, 0.4588, 0.9513, 0.4559, 0.9552, 0.4588, 0.9513, 0.4651, 0.9567, 0.4624, 0.9603, 0.4559, 0.9552, 0.4624, 0.9603, 0.4599, 0.9639, 0.4534, 0.9591, 0.0839, 0.4272, 0.07349, 0.4305, 0.05587, 0.4107, 0.08234, 0.4168, 0.0839, 0.4272, 0.08234, 0.4168, 0.1031, 0.4202, 0.1008, 0.4354, 0.0839, 0.4272, 0.1008, 0.4354, 0.09373, 0.4491, 0.07349, 0.4305, 0.3451, 0.4076, 0.3298, 0.4184, 0.3028, 0.3745, 0.3161, 0.3654, 0.3451, 0.4076, 0.3161, 0.3654, 0.3296, 0.3555, 0.3607, 0.3962, 0.3451, 0.4076, 0.3607, 0.3962, 0.3934, 0.4393, 0.3755, 0.4527, 0.3451, 0.4076, 0.3755, 0.4527, 0.358, 0.4656, 0.3298, 0.4184, 0.4877, 0.1519, 0.4863, 0.1773, 0.4588, 0.171, 0.4651, 0.148, 0.4877, 0.1519, 0.4651, 0.148, 0.471, 0.1241, 0.4881, 0.1264, 0.4877, 0.1519, 0.4881, 0.1264, 0.5063, 0.1271, 0.5119, 0.1538, 0.4877, 0.1519, 0.5119, 0.1538, 0.5158, 0.1815, 0.4863, 0.1773, 0.3144, 0.4285, 0.2981, 0.4378, 0.2755, 0.3911, 0.2893, 0.3831, 0.3144, 0.4285, 0.2893, 0.3831, 0.3028, 0.3745, 0.3298, 0.4184, 0.3144, 0.4285, 0.3298, 0.4184, 0.358, 0.4656, 0.3402, 0.4776, 0.3144, 0.4285, 0.3402, 0.4776, 0.3211, 0.4883, 0.2981, 0.4378, 0.4833, 0.2014, 0.4783, 0.2247, 0.4437, 0.2121, 0.4517, 0.1922, 0.4833, 0.2014, 0.4517, 0.1922, 0.4588, 0.171, 0.4863, 0.1773, 0.4833, 0.2014, 0.4863, 0.1773, 0.5158, 0.1815, 0.5174, 0.2087, 0.4833, 0.2014, 0.5174, 0.2087, 0.516, 0.2357, 0.4783, 0.2247, 0.2806, 0.446, 0.2622, 0.4527, 0.2458, 0.4054, 0.2609, 0.3987, 0.2806, 0.446, 0.2609, 0.3987, 0.2755, 0.3911, 0.2981, 0.4378, 0.2806, 0.446, 0.2981, 0.4378, 0.3211, 0.4883, 0.3001, 0.4975, 0.2806, 0.446, 0.3001, 0.4975, 0.2779, 0.5043, 0.2622, 0.4527, 0.471, 0.2474, 0.4622, 0.2692, 0.4247, 0.2487, 0.4345, 0.231, 0.471, 0.2474, 0.4345, 0.231, 0.4437, 0.2121, 0.4783, 0.2247, 0.471, 0.2474, 0.4783, 0.2247, 0.516, 0.2357, 0.5109, 0.2628, 0.471, 0.2474, 0.5109, 0.2628, 0.5031, 0.2893, 0.4622, 0.2692, 0.2432, 0.4572, 0.2241, 0.4596, 0.2145, 0.4154, 0.2302, 0.411, 0.2432, 0.4572, 0.2302, 0.411, 0.2458, 0.4054, 0.2622, 0.4527, 0.2432, 0.4572, 0.2622, 0.4527, 0.2779, 0.5043, 0.2551, 0.5076, 0.2432, 0.4572, 0.2551, 0.5076, 0.2321, 0.5077, 0.2241, 0.4596, 0.4526, 0.2894, 0.4425, 0.3082, 0.4045, 0.2795, 0.4147, 0.2647, 0.4526, 0.2894, 0.4147, 0.2647, 0.4247, 0.2487, 0.4622, 0.2692, 0.4526, 0.2894, 0.4622, 0.2692, 0.5031, 0.2893, 0.4936, 0.3146, 0.4526, 0.2894, 0.4936, 0.3146, 0.4831, 0.338, 0.4425, 0.3082, 0.2051, 0.4601, 0.1859, 0.4588, 0.183, 0.4211, 0.199, 0.4187, 0.2051, 0.4601, 0.199, 0.4187, 0.2145, 0.4154, 0.2241, 0.4596, 0.2051, 0.4601, 0.2241, 0.4596, 0.2321, 0.5077, 0.2091, 0.5048, 0.2051, 0.4601, 0.2091, 0.5048, 0.1862, 0.4993, 0.1859, 0.4588, 0.3083, 0.5878, 0.2914, 0.579, 0.3147, 0.5292, 0.334, 0.5384, 0.3083, 0.5878, 0.334, 0.5384, 0.3523, 0.5485, 0.3246, 0.5974, 0.3083, 0.5878, 0.3246, 0.5974, 0.2975, 0.6425, 0.2833, 0.6334, 0.3083, 0.5878, 0.2833, 0.6334, 0.2688, 0.6249, 0.2914, 0.579, 0.474, 0.8124, 0.4714, 0.7895, 0.5061, 0.7765, 0.5057, 0.8029, 0.474, 0.8124, 0.5057, 0.8029, 0.5028, 0.8298, 0.4751, 0.8357, 0.474, 0.8124, 0.4751, 0.8357, 0.4488, 0.8428, 0.4437, 0.8227, 0.474, 0.8124, 0.4437, 0.8227, 0.4381, 0.8031, 0.4714, 0.7895, 0.274, 0.571, 0.2561, 0.5645, 0.2718, 0.5148, 0.2938, 0.5211, 0.274, 0.571, 0.2938, 0.5211, 0.3147, 0.5292, 0.2914, 0.579, 0.274, 0.571, 0.2914, 0.579, 0.2688, 0.6249, 0.2545, 0.6171, 0.274, 0.571, 0.2545, 0.6171, 0.2401, 0.6104, 0.2561, 0.5645, 0.4663, 0.766, 0.458, 0.743, 0.4959, 0.7244, 0.5026, 0.75, 0.4663, 0.766, 0.5026, 0.75, 0.5061, 0.7765, 0.4714, 0.7895, 0.4663, 0.766, 0.4714, 0.7895, 0.4381, 0.8031, 0.431, 0.7826, 0.4663, 0.766, 0.431, 0.7826, 0.4212, 0.7624, 0.458, 0.743, 0.2379, 0.5601, 0.2195, 0.5575, 0.2269, 0.5109, 0.2494, 0.5114, 0.2379, 0.5601, 0.2494, 0.5114, 0.2718, 0.5148, 0.2561, 0.5645, 0.2379, 0.5601, 0.2561, 0.5645, 0.2401, 0.6104, 0.2256, 0.6048, 0.2379, 0.5601, 0.2256, 0.6048, 0.2108, 0.6003, 0.2195, 0.5575, 0.446, 0.7218, 0.4324, 0.7031, 0.4748, 0.6788, 0.4864, 0.7005, 0.446, 0.7218, 0.4864, 0.7005, 0.4959, 0.7244, 0.458, 0.743, 0.446, 0.7218, 0.458, 0.743, 0.4212, 0.7624, 0.4076, 0.7441, 0.446, 0.7218, 0.4076, 0.7441, 0.3929, 0.7282, 0.4324, 0.7031, 0.201, 0.5568, 0.1819, 0.5577, 0.1823, 0.5187, 0.2045, 0.5135, 0.201, 0.5568, 0.2045, 0.5135, 0.2269, 0.5109, 0.2195, 0.5575, 0.201, 0.5568, 0.2195, 0.5575, 0.2108, 0.6003, 0.1956, 0.5967, 0.201, 0.5568, 0.1956, 0.5967, 0.1793, 0.5939, 0.1819, 0.5577, 0.4193, 0.6873, 0.4066, 0.6731, 0.4479, 0.6425, 0.4617, 0.6599, 0.4193, 0.6873, 0.4617, 0.6599, 0.4748, 0.6788, 0.4324, 0.7031, 0.4193, 0.6873, 0.4324, 0.7031, 0.3929, 0.7282, 0.3799, 0.7151, 0.4193, 0.6873, 0.3799, 0.7151, 0.368, 0.7035, 0.4066, 0.6731, 0.1617, 0.5601, 0.1406, 0.5644, 0.1378, 0.536, 0.1602, 0.526, 0.1617, 0.5601, 0.1602, 0.526, 0.1823, 0.5187, 0.1819, 0.5577, 0.1617, 0.5601, 0.1819, 0.5577, 0.1793, 0.5939, 0.161, 0.5919, 0.1617, 0.5601, 0.161, 0.5919, 0.1413, 0.591, 0.1406, 0.5644, 0.3942, 0.6592, 0.3816, 0.6455, 0.42, 0.6072, 0.4343, 0.6249, 0.3942, 0.6592, 0.4343, 0.6249, 0.4479, 0.6425, 0.4066, 0.6731, 0.3942, 0.6592, 0.4066, 0.6731, 0.368, 0.7035, 0.3566, 0.6926, 0.3942, 0.6592, 0.3566, 0.6926, 0.3455, 0.6819, 0.3816, 0.6455, 0.1186, 0.5709, 0.09841, 0.5786, 0.09272, 0.5652, 0.1148, 0.5494, 0.1186, 0.5709, 0.1148, 0.5494, 0.1378, 0.536, 0.1406, 0.5644, 0.1186, 0.5709, 0.1406, 0.5644, 0.1413, 0.591, 0.1205, 0.5914, 0.1186, 0.5709, 0.1205, 0.5914, 0.09992, 0.5931, 0.09841, 0.5786, 0.3685, 0.6318, 0.3547, 0.6189, 0.3876, 0.573, 0.4043, 0.5893, 0.3685, 0.6318, 0.4043, 0.5893, 0.42, 0.6072, 0.3816, 0.6455, 0.3685, 0.6318, 0.3816, 0.6455, 0.3455, 0.6819, 0.3344, 0.6715, 0.3685, 0.6318, 0.3344, 0.6715, 0.3229, 0.6614, 0.3547, 0.6189, 0.4662, 0.05317, 0.4694, 0.05739, 0.4605, 0.0638, 0.4569, 0.05802, 0.4662, 0.05317, 0.4569, 0.05802, 0.4543, 0.05206, 0.4636, 0.04892, 0.4662, 0.05317, 0.4636, 0.04892, 0.47, 0.04457, 0.4726, 0.04842, 0.4662, 0.05317, 0.4726, 0.04842, 0.4755, 0.05217, 0.4694, 0.05739, 0.08251, 0.5862, 0.08066, 0.5961, 0.05638, 0.6017, 0.07322, 0.5828, 0.08251, 0.5862, 0.07322, 0.5828, 0.09272, 0.5652, 0.09841, 0.5786, 0.08251, 0.5862, 0.09841, 0.5786, 0.09992, 0.5931, 0.08066, 0.5961, 0.34, 0.6076, 0.3246, 0.5974, 0.3523, 0.5485, 0.3702, 0.5597, 0.34, 0.6076, 0.3702, 0.5597, 0.3876, 0.573, 0.3547, 0.6189, 0.34, 0.6076, 0.3547, 0.6189, 0.3229, 0.6614, 0.3106, 0.6518, 0.34, 0.6076, 0.3106, 0.6518, 0.2975, 0.6425, 0.3246, 0.5974, 0.476, 0.8603, 0.4751, 0.8357, 0.5028, 0.8298, 0.4989, 0.8573, 0.476, 0.8603, 0.4989, 0.8573, 0.4938, 0.8837, 0.4763, 0.885, 0.476, 0.8603, 0.4763, 0.885, 0.4599, 0.8879, 0.4543, 0.8649, 0.476, 0.8603, 0.4543, 0.8649, 0.4488, 0.8428, 0.4751, 0.8357, 0.1558, 0.6189, 0.1378, 0.614, 0.1413, 0.591, 0.161, 0.5919, 0.1558, 0.6189, 0.161, 0.5919, 0.1793, 0.5939, 0.1722, 0.6241, 0.1558, 0.6189, 0.1722, 0.6241, 0.1606, 0.6504, 0.1461, 0.6425, 0.1558, 0.6189, 0.1461, 0.6425, 0.13, 0.6344, 0.1378, 0.614, 0.3243, 0.724, 0.3138, 0.7148, 0.3455, 0.6819, 0.3566, 0.6926, 0.3243, 0.724, 0.3566, 0.6926, 0.368, 0.7035, 0.3351, 0.7336, 0.3243, 0.724, 0.3351, 0.7336, 0.3067, 0.7632, 0.2962, 0.7541, 0.3243, 0.724, 0.2962, 0.7541, 0.2861, 0.7454, 0.3138, 0.7148, 0.1185, 0.6097, 0.09992, 0.6063, 0.09992, 0.5931, 0.1205, 0.5914, 0.1185, 0.6097, 0.1205, 0.5914, 0.1413, 0.591, 0.1378, 0.614, 0.1185, 0.6097, 0.1378, 0.614, 0.13, 0.6344, 0.1126, 0.6261, 0.1185, 0.6097, 0.1126, 0.6261, 0.09495, 0.618, 0.09992, 0.6063, 0.3035, 0.7059, 0.2932, 0.6971, 0.3229, 0.6614, 0.3344, 0.6715, 0.3035, 0.7059, 0.3344, 0.6715, 0.3455, 0.6819, 0.3138, 0.7148, 0.3035, 0.7059, 0.3138, 0.7148, 0.2861, 0.7454, 0.276, 0.737, 0.3035, 0.7059, 0.276, 0.737, 0.2662, 0.7288, 0.2932, 0.6971, 0.4899, 0.07362, 0.4944, 0.07541, 0.4947, 0.08444, 0.4881, 0.08319, 0.4899, 0.07362, 0.4881, 0.08319, 0.4817, 0.08127, 0.4855, 0.07144, 0.4899, 0.07362, 0.4855, 0.07144, 0.49, 0.0649, 0.4942, 0.06724, 0.4899, 0.07362, 0.4942, 0.06724, 0.4986, 0.06936, 0.4944, 0.07541, 0.08405, 0.6042, 0.07798, 0.6108, 0.05638, 0.6017, 0.08066, 0.5961, 0.08405, 0.6042, 0.08066, 0.5961, 0.09992, 0.5931, 0.09992, 0.6063, 0.08405, 0.6042, 0.09992, 0.6063, 0.09495, 0.618, 0.07798, 0.6108, 0.2827, 0.6885, 0.2717, 0.6799, 0.2975, 0.6425, 0.3106, 0.6518, 0.2827, 0.6885, 0.3106, 0.6518, 0.3229, 0.6614, 0.2932, 0.6971, 0.2827, 0.6885, 0.2932, 0.6971, 0.2662, 0.7288, 0.2567, 0.7206, 0.2827, 0.6885, 0.2567, 0.7206, 0.2471, 0.7124, 0.2717, 0.6799, 0.435, 0.8727, 0.4251, 0.8524, 0.4488, 0.8428, 0.4543, 0.8649, 0.435, 0.8727, 0.4543, 0.8649, 0.4599, 0.8879, 0.4453, 0.8941, 0.435, 0.8727, 0.4453, 0.8941, 0.4329, 0.9027, 0.4183, 0.8833, 0.435, 0.8727, 0.4183, 0.8833, 0.4043, 0.8648, 0.4251, 0.8524, 0.2598, 0.6713, 0.2476, 0.6631, 0.2688, 0.6249, 0.2833, 0.6334, 0.2598, 0.6713, 0.2833, 0.6334, 0.2975, 0.6425, 0.2717, 0.6799, 0.2598, 0.6713, 0.2717, 0.6799, 0.2471, 0.7124, 0.237, 0.7042, 0.2598, 0.6713, 0.237, 0.7042, 0.2266, 0.6961, 0.2476, 0.6631, 0.4162, 0.8346, 0.4074, 0.8178, 0.4381, 0.8031, 0.4437, 0.8227, 0.4162, 0.8346, 0.4437, 0.8227, 0.4488, 0.8428, 0.4251, 0.8524, 0.4162, 0.8346, 0.4251, 0.8524, 0.4043, 0.8648, 0.3919, 0.8492, 0.4162, 0.8346, 0.3919, 0.8492, 0.3802, 0.8349, 0.4074, 0.8178, 0.2356, 0.6554, 0.2237, 0.6483, 0.2401, 0.6104, 0.2545, 0.6171, 0.2356, 0.6554, 0.2545, 0.6171, 0.2688, 0.6249, 0.2476, 0.6631, 0.2356, 0.6554, 0.2476, 0.6631, 0.2266, 0.6961, 0.2162, 0.6883, 0.2356, 0.6554, 0.2162, 0.6883, 0.2058, 0.6807, 0.2237, 0.6483, 0.3978, 0.8004, 0.3866, 0.7835, 0.4212, 0.7624, 0.431, 0.7826, 0.3978, 0.8004, 0.431, 0.7826, 0.4381, 0.8031, 0.4074, 0.8178, 0.3978, 0.8004, 0.4074, 0.8178, 0.3802, 0.8349, 0.368, 0.8204, 0.3978, 0.8004, 0.368, 0.8204, 0.3555, 0.8065, 0.3866, 0.7835, 0.2117, 0.6417, 0.1994, 0.6356, 0.2108, 0.6003, 0.2256, 0.6048, 0.2117, 0.6417, 0.2256, 0.6048, 0.2401, 0.6104, 0.2237, 0.6483, 0.2117, 0.6417, 0.2237, 0.6483, 0.2058, 0.6807, 0.1954, 0.6732, 0.2117, 0.6417, 0.1954, 0.6732, 0.1847, 0.6657, 0.1994, 0.6356, 0.373, 0.7683, 0.3589, 0.7551, 0.3929, 0.7282, 0.4076, 0.7441, 0.373, 0.7683, 0.4076, 0.7441, 0.4212, 0.7624, 0.3866, 0.7835, 0.373, 0.7683, 0.3866, 0.7835, 0.3555, 0.8065, 0.3424, 0.7941, 0.373, 0.7683, 0.3424, 0.7941, 0.3296, 0.7829, 0.3589, 0.7551, 0.1864, 0.6297, 0.1722, 0.6241, 0.1793, 0.5939, 0.1956, 0.5967, 0.1864, 0.6297, 0.1956, 0.5967, 0.2108, 0.6003, 0.1994, 0.6356, 0.1864, 0.6297, 0.1994, 0.6356, 0.1847, 0.6657, 0.1733, 0.6581, 0.1864, 0.6297, 0.1733, 0.6581, 0.1606, 0.6504, 0.1722, 0.6241, 0.3465, 0.7437, 0.3351, 0.7336, 0.368, 0.7035, 0.3799, 0.7151, 0.3465, 0.7437, 0.3799, 0.7151, 0.3929, 0.7282, 0.3589, 0.7551, 0.3465, 0.7437, 0.3589, 0.7551, 0.3296, 0.7829, 0.3177, 0.7727, 0.3465, 0.7437, 0.3177, 0.7727, 0.3067, 0.7632, 0.3351, 0.7336, 0.3713, 0.8675, 0.3573, 0.8556, 0.3802, 0.8349, 0.3919, 0.8492, 0.3713, 0.8675, 0.3919, 0.8492, 0.4043, 0.8648, 0.3864, 0.8806, 0.3713, 0.8675, 0.3864, 0.8806, 0.3719, 0.899, 0.3544, 0.8886, 0.3713, 0.8675, 0.3544, 0.8886, 0.3387, 0.8791, 0.3573, 0.8556, 0.1948, 0.7182, 0.1854, 0.71, 0.2058, 0.6807, 0.2162, 0.6883, 0.1948, 0.7182, 0.2162, 0.6883, 0.2266, 0.6961, 0.2043, 0.7263, 0.1948, 0.7182, 0.2043, 0.7263, 0.1797, 0.7545, 0.1707, 0.7456, 0.1948, 0.7182, 0.1707, 0.7456, 0.1618, 0.7366, 0.1854, 0.71, 0.343, 0.8436, 0.3291, 0.832, 0.3555, 0.8065, 0.368, 0.8204, 0.343, 0.8436, 0.368, 0.8204, 0.3802, 0.8349, 0.3573, 0.8556, 0.343, 0.8436, 0.3573, 0.8556, 0.3387, 0.8791, 0.3228, 0.8693, 0.343, 0.8436, 0.3228, 0.8693, 0.3076, 0.8595, 0.3291, 0.832, 0.176, 0.7016, 0.1663, 0.693, 0.1847, 0.6657, 0.1954, 0.6732, 0.176, 0.7016, 0.1954, 0.6732, 0.2058, 0.6807, 0.1854, 0.71, 0.176, 0.7016, 0.1854, 0.71, 0.1618, 0.7366, 0.153, 0.7272, 0.176, 0.7016, 0.153, 0.7272, 0.1441, 0.7174, 0.1663, 0.693, 0.3162, 0.821, 0.304, 0.8108, 0.3296, 0.7829, 0.3424, 0.7941, 0.3162, 0.821, 0.3424, 0.7941, 0.3555, 0.8065, 0.3291, 0.832, 0.3162, 0.821, 0.3291, 0.832, 0.3076, 0.8595, 0.2941, 0.8496, 0.3162, 0.821, 0.2941, 0.8496, 0.2817, 0.84, 0.304, 0.8108, 0.156, 0.684, 0.1446, 0.6744, 0.1606, 0.6504, 0.1733, 0.6581, 0.156, 0.684, 0.1733, 0.6581, 0.1847, 0.6657, 0.1663, 0.693, 0.156, 0.684, 0.1663, 0.693, 0.1441, 0.7174, 0.1348, 0.707, 0.156, 0.684, 0.1348, 0.707, 0.1249, 0.6955, 0.1446, 0.6744, 0.2925, 0.8012, 0.2816, 0.7922, 0.3067, 0.7632, 0.3177, 0.7727, 0.2925, 0.8012, 0.3177, 0.7727, 0.3296, 0.7829, 0.304, 0.8108, 0.2925, 0.8012, 0.304, 0.8108, 0.2817, 0.84, 0.27, 0.831, 0.2925, 0.8012, 0.27, 0.831, 0.2588, 0.8223, 0.2816, 0.7922, 0.1318, 0.664, 0.1179, 0.6527, 0.13, 0.6344, 0.1461, 0.6425, 0.1318, 0.664, 0.1461, 0.6425, 0.1606, 0.6504, 0.1446, 0.6744, 0.1318, 0.664, 0.1446, 0.6744, 0.1249, 0.6955, 0.1139, 0.6826, 0.1318, 0.664, 0.1139, 0.6826, 0.1024, 0.6683, 0.1179, 0.6527, 0.2714, 0.7835, 0.2616, 0.7752, 0.2861, 0.7454, 0.2962, 0.7541, 0.2714, 0.7835, 0.2962, 0.7541, 0.3067, 0.7632, 0.2816, 0.7922, 0.2714, 0.7835, 0.2816, 0.7922, 0.2588, 0.8223, 0.2483, 0.8139, 0.2714, 0.7835, 0.2483, 0.8139, 0.2382, 0.8056, 0.2616, 0.7752, 0.1031, 0.6406, 0.08881, 0.629, 0.09495, 0.618, 0.1126, 0.6261, 0.1031, 0.6406, 0.1126, 0.6261, 0.13, 0.6344, 0.1179, 0.6527, 0.1031, 0.6406, 0.1179, 0.6527, 0.1024, 0.6683, 0.09053, 0.6527, 0.1031, 0.6406, 0.09053, 0.6527, 0.07907, 0.6369, 0.08881, 0.629, 0.2517, 0.7671, 0.242, 0.759, 0.2662, 0.7288, 0.276, 0.737, 0.2517, 0.7671, 0.276, 0.737, 0.2861, 0.7454, 0.2616, 0.7752, 0.2517, 0.7671, 0.2616, 0.7752, 0.2382, 0.8056, 0.2279, 0.7973, 0.2517, 0.7671, 0.2279, 0.7973, 0.2178, 0.7889, 0.242, 0.759, 0.462, 0.9475, 0.4588, 0.9513, 0.4503, 0.9453, 0.454, 0.9403, 0.462, 0.9475, 0.454, 0.9403, 0.4586, 0.9357, 0.4655, 0.944, 0.462, 0.9475, 0.4655, 0.944, 0.4713, 0.9502, 0.4681, 0.9533, 0.462, 0.9475, 0.4681, 0.9533, 0.4651, 0.9567, 0.4588, 0.9513, 0.0768, 0.6192, 0.06867, 0.6217, 0.05638, 0.6017, 0.07798, 0.6108, 0.0768, 0.6192, 0.07798, 0.6108, 0.09495, 0.618, 0.08881, 0.629, 0.0768, 0.6192, 0.08881, 0.629, 0.07907, 0.6369, 0.06867, 0.6217, 0.2326, 0.7509, 0.2233, 0.7427, 0.2471, 0.7124, 0.2567, 0.7206, 0.2326, 0.7509, 0.2567, 0.7206, 0.2662, 0.7288, 0.242, 0.759, 0.2326, 0.7509, 0.242, 0.759, 0.2178, 0.7889, 0.2079, 0.7804, 0.2326, 0.7509, 0.2079, 0.7804, 0.1984, 0.7719, 0.2233, 0.7427, 0.4042, 0.8963, 0.3864, 0.8806, 0.4043, 0.8648, 0.4183, 0.8833, 0.4042, 0.8963, 0.4183, 0.8833, 0.4329, 0.9027, 0.4228, 0.9127, 0.4042, 0.8963, 0.4228, 0.9127, 0.4152, 0.9239, 0.3932, 0.9112, 0.4042, 0.8963, 0.3932, 0.9112, 0.3719, 0.899, 0.3864, 0.8806, 0.2138, 0.7345, 0.2043, 0.7263, 0.2266, 0.6961, 0.237, 0.7042, 0.2138, 0.7345, 0.237, 0.7042, 0.2471, 0.7124, 0.2233, 0.7427, 0.2138, 0.7345, 0.2233, 0.7427, 0.1984, 0.7719, 0.1889, 0.7632, 0.2138, 0.7345, 0.1889, 0.7632, 0.1797, 0.7545, 0.2043, 0.7263, 0.2254, 0.8469, 0.2136, 0.8381, 0.2382, 0.8056, 0.2483, 0.8139, 0.2254, 0.8469, 0.2483, 0.8139, 0.2588, 0.8223, 0.2374, 0.8554, 0.2254, 0.8469, 0.2374, 0.8554, 0.2148, 0.8924, 0.2007, 0.8837, 0.2254, 0.8469, 0.2007, 0.8837, 0.1869, 0.8741, 0.2136, 0.8381, 0.07591, 0.6617, 0.06876, 0.6438, 0.07907, 0.6369, 0.09053, 0.6527, 0.07591, 0.6617, 0.09053, 0.6527, 0.1024, 0.6683, 0.08427, 0.6803, 0.07591, 0.6617, 0.08427, 0.6803, 0.06305, 0.6882, 0.05912, 0.667, 0.07591, 0.6617, 0.05912, 0.667, 0.05654, 0.646, 0.06876, 0.6438, 0.2018, 0.8287, 0.1904, 0.8192, 0.2178, 0.7889, 0.2279, 0.7973, 0.2018, 0.8287, 0.2279, 0.7973, 0.2382, 0.8056, 0.2136, 0.8381, 0.2018, 0.8287, 0.2136, 0.8381, 0.1869, 0.8741, 0.1731, 0.8635, 0.2018, 0.8287, 0.1731, 0.8635, 0.1602, 0.8526, 0.1904, 0.8192, 0.4616, 0.04491, 0.4636, 0.04892, 0.4543, 0.05206, 0.4529, 0.04631, 0.4616, 0.04491, 0.4529, 0.04631, 0.452, 0.04067, 0.46, 0.04102, 0.4616, 0.04491, 0.46, 0.04102, 0.4659, 0.03692, 0.4679, 0.04074, 0.4616, 0.04491, 0.4679, 0.04074, 0.47, 0.04457, 0.4636, 0.04892, 0.06353, 0.6287, 0.05544, 0.6267, 0.05638, 0.6017, 0.06867, 0.6217, 0.06353, 0.6287, 0.06867, 0.6217, 0.07907, 0.6369, 0.06876, 0.6438, 0.06353, 0.6287, 0.06876, 0.6438, 0.05654, 0.646, 0.05544, 0.6267, 0.1799, 0.8099, 0.1702, 0.8007, 0.1984, 0.7719, 0.2079, 0.7804, 0.1799, 0.8099, 0.2079, 0.7804, 0.2178, 0.7889, 0.1904, 0.8192, 0.1799, 0.8099, 0.1904, 0.8192, 0.1602, 0.8526, 0.1486, 0.8422, 0.1799, 0.8099, 0.1486, 0.8422, 0.1381, 0.8317, 0.1702, 0.8007, 0.3854, 0.9273, 0.3612, 0.9191, 0.3719, 0.899, 0.3932, 0.9112, 0.3854, 0.9273, 0.3932, 0.9112, 0.4152, 0.9239, 0.4101, 0.9357, 0.3854, 0.9273, 0.4101, 0.9357, 0.4072, 0.9482, 0.3809, 0.9448, 0.3854, 0.9273, 0.3809, 0.9448, 0.3546, 0.9412, 0.3612, 0.9191, 0.1607, 0.7912, 0.1516, 0.7814, 0.1797, 0.7545, 0.1889, 0.7632, 0.1607, 0.7912, 0.1889, 0.7632, 0.1984, 0.7719, 0.1702, 0.8007, 0.1607, 0.7912, 0.1702, 0.8007, 0.1381, 0.8317, 0.1279, 0.8207, 0.1607, 0.7912, 0.1279, 0.8207, 0.1183, 0.8092, 0.1516, 0.7814, 0.3415, 0.9118, 0.3242, 0.9046, 0.3387, 0.8791, 0.3544, 0.8886, 0.3415, 0.9118, 0.3544, 0.8886, 0.3719, 0.899, 0.3612, 0.9191, 0.3415, 0.9118, 0.3612, 0.9191, 0.3546, 0.9412, 0.333, 0.9375, 0.3415, 0.9118, 0.333, 0.9375, 0.3138, 0.9329, 0.3242, 0.9046, 0.1428, 0.7712, 0.1342, 0.7607, 0.1618, 0.7366, 0.1707, 0.7456, 0.1428, 0.7712, 0.1707, 0.7456, 0.1797, 0.7545, 0.1516, 0.7814, 0.1428, 0.7712, 0.1516, 0.7814, 0.1183, 0.8092, 0.1092, 0.797, 0.1428, 0.7712, 0.1092, 0.797, 0.1008, 0.7843, 0.1342, 0.7607, 0.3072, 0.8968, 0.291, 0.8886, 0.3076, 0.8595, 0.3228, 0.8693, 0.3072, 0.8968, 0.3228, 0.8693, 0.3387, 0.8791, 0.3242, 0.9046, 0.3072, 0.8968, 0.3242, 0.9046, 0.3138, 0.9329, 0.2952, 0.927, 0.3072, 0.8968, 0.2952, 0.927, 0.2771, 0.9205, 0.291, 0.8886, 0.1261, 0.75, 0.1182, 0.7387, 0.1441, 0.7174, 0.153, 0.7272, 0.1261, 0.75, 0.153, 0.7272, 0.1618, 0.7366, 0.1342, 0.7607, 0.1261, 0.75, 0.1342, 0.7607, 0.1008, 0.7843, 0.09336, 0.7712, 0.1261, 0.75, 0.09336, 0.7712, 0.08657, 0.7575, 0.1182, 0.7387, 0.2761, 0.8802, 0.2624, 0.8717, 0.2817, 0.84, 0.2941, 0.8496, 0.2761, 0.8802, 0.2941, 0.8496, 0.3076, 0.8595, 0.291, 0.8886, 0.2761, 0.8802, 0.291, 0.8886, 0.2771, 0.9205, 0.26, 0.9139, 0.2761, 0.8802, 0.26, 0.9139, 0.2438, 0.9071, 0.2624, 0.8717, 0.1102, 0.7265, 0.102, 0.713, 0.1249, 0.6955, 0.1348, 0.707, 0.1102, 0.7265, 0.1348, 0.707, 0.1441, 0.7174, 0.1182, 0.7387, 0.1102, 0.7265, 0.1182, 0.7387, 0.08657, 0.7575, 0.08021, 0.7429, 0.1102, 0.7265, 0.08021, 0.7429, 0.07414, 0.7268, 0.102, 0.713, 0.2496, 0.8635, 0.2374, 0.8554, 0.2588, 0.8223, 0.27, 0.831, 0.2496, 0.8635, 0.27, 0.831, 0.2817, 0.84, 0.2624, 0.8717, 0.2496, 0.8635, 0.2624, 0.8717, 0.2438, 0.9071, 0.2289, 0.9, 0.2496, 0.8635, 0.2289, 0.9, 0.2148, 0.8924, 0.2374, 0.8554, 0.09314, 0.6975, 0.08427, 0.6803, 0.1024, 0.6683, 0.1139, 0.6826, 0.09314, 0.6975, 0.1139, 0.6826, 0.1249, 0.6955, 0.102, 0.713, 0.09314, 0.6975, 0.102, 0.713, 0.07414, 0.7268, 0.06824, 0.7083, 0.09314, 0.6975, 0.06824, 0.7083, 0.06305, 0.6882, 0.08427, 0.6803, 0.4365, 0.04562, 0.4369, 0.03573, 0.452, 0.04067, 0.4529, 0.04631, 0.4365, 0.04562, 0.4529, 0.04631, 0.4543, 0.05206, 0.4371, 0.05552, 0.4365, 0.04562, 0.4371, 0.05552, 0.4147, 0.05905, 0.4143, 0.04354, 0.4365, 0.04562, 0.4143, 0.04354, 0.4153, 0.02771, 0.4369, 0.03573, 0.4396, 0.06544, 0.4371, 0.05552, 0.4543, 0.05206, 0.4569, 0.05802, 0.4396, 0.06544, 0.4569, 0.05802, 0.4605, 0.0638, 0.4439, 0.07484, 0.4396, 0.06544, 0.4439, 0.07484, 0.4237, 0.08768, 0.4179, 0.07391, 0.4396, 0.06544, 0.4179, 0.07391, 0.4147, 0.05905, 0.4371, 0.05552, 0.4502, 0.08318, 0.4439, 0.07484, 0.4605, 0.0638, 0.465, 0.06903, 0.4502, 0.08318, 0.465, 0.06903, 0.4702, 0.07374, 0.4579, 0.09035, 0.4502, 0.08318, 0.4579, 0.09035, 0.4431, 0.1103, 0.4323, 0.09992, 0.4502, 0.08318, 0.4323, 0.09992, 0.4237, 0.08768, 0.4439, 0.07484, 0.4667, 0.09624, 0.4579, 0.09035, 0.4702, 0.07374, 0.4757, 0.07797, 0.4667, 0.09624, 0.4757, 0.07797, 0.4817, 0.08127, 0.4767, 0.1003, 0.4667, 0.09624, 0.4767, 0.1003, 0.471, 0.1241, 0.456, 0.1186, 0.4667, 0.09624, 0.456, 0.1186, 0.4431, 0.1103, 0.4579, 0.09035, 0.4879, 0.1022, 0.4767, 0.1003, 0.4817, 0.08127, 0.4881, 0.08319, 0.4879, 0.1022, 0.4881, 0.08319, 0.4947, 0.08444, 0.4996, 0.1028, 0.4879, 0.1022, 0.4996, 0.1028, 0.5063, 0.1271, 0.4881, 0.1264, 0.4879, 0.1022, 0.4881, 0.1264, 0.471, 0.1241, 0.4767, 0.1003, 0.476, 0.9083, 0.4873, 0.9073, 0.4825, 0.9249, 0.4763, 0.9265, 0.476, 0.9083, 0.4763, 0.9265, 0.4701, 0.9286, 0.4652, 0.9105, 0.476, 0.9083, 0.4652, 0.9105, 0.4599, 0.8879, 0.4763, 0.885, 0.476, 0.9083, 0.4763, 0.885, 0.4938, 0.8837, 0.4873, 0.9073, 0.4555, 0.915, 0.4652, 0.9105, 0.4701, 0.9286, 0.4641, 0.9317, 0.4555, 0.915, 0.4641, 0.9317, 0.4586, 0.9357, 0.447, 0.921, 0.4555, 0.915, 0.447, 0.921, 0.4329, 0.9027, 0.4453, 0.8941, 0.4555, 0.915, 0.4453, 0.8941, 0.4599, 0.8879, 0.4652, 0.9105, 0.4402, 0.928, 0.447, 0.921, 0.4586, 0.9357, 0.454, 0.9403, 0.4402, 0.928, 0.454, 0.9403, 0.4503, 0.9453, 0.435, 0.9357, 0.4402, 0.928, 0.435, 0.9357, 0.4152, 0.9239, 0.4228, 0.9127, 0.4402, 0.928, 0.4228, 0.9127, 0.4329, 0.9027, 0.447, 0.921, 0.4312, 0.9436, 0.435, 0.9357, 0.4503, 0.9453, 0.4471, 0.9504, 0.4312, 0.9436, 0.4471, 0.9504, 0.4446, 0.9556, 0.4288, 0.9519, 0.4312, 0.9436, 0.4288, 0.9519, 0.4072, 0.9482, 0.4101, 0.9357, 0.4312, 0.9436, 0.4101, 0.9357, 0.4152, 0.9239, 0.435, 0.9357, 0.4275, 0.9605, 0.4288, 0.9519, 0.4446, 0.9556, 0.4429, 0.9608, 0.4275, 0.9605, 0.4429, 0.9608, 0.4416, 0.966, 0.4268, 0.9692, 0.4275, 0.9605, 0.4268, 0.9692, 0.4058, 0.9755, 0.4061, 0.9617, 0.4275, 0.9605, 0.4061, 0.9617, 0.4072, 0.9482, 0.4288, 0.9519, 0.4763, 0.9614, 0.4736, 0.9645, 0.4651, 0.9567, 0.4681, 0.9533, 0.4763, 0.9614, 0.4681, 0.9533, 0.4713, 0.9502, 0.4793, 0.9586, 0.4763, 0.9614, 0.4793, 0.9586, 0.4872, 0.9675, 0.4843, 0.9694, 0.4763, 0.9614, 0.4843, 0.9694, 0.4823, 0.9723, 0.4736, 0.9645, 0.4767, 0.03313, 0.4788, 0.03747, 0.47, 0.04457, 0.4679, 0.04074, 0.4767, 0.03313, 0.4679, 0.04074, 0.4659, 0.03692, 0.4746, 0.02853, 0.4767, 0.03313, 0.4746, 0.02853, 0.4851, 0.02156, 0.4859, 0.02627, 0.4767, 0.03313, 0.4859, 0.02627, 0.4882, 0.03074, 0.4788, 0.03747, 0.4932, 0.05329, 0.4973, 0.05568, 0.49, 0.0649, 0.486, 0.06212, 0.4932, 0.05329, 0.486, 0.06212, 0.4823, 0.05902, 0.4897, 0.05066, 0.4932, 0.05329, 0.4897, 0.05066, 0.4972, 0.04187, 0.5001, 0.04425, 0.4932, 0.05329, 0.5001, 0.04425, 0.504, 0.04572, 0.4973, 0.05568, 0.4828, 0.956, 0.4793, 0.9586, 0.4713, 0.9502, 0.475, 0.9472, 0.4828, 0.956, 0.475, 0.9472, 0.479, 0.9445, 0.4868, 0.9536, 0.4828, 0.956, 0.4868, 0.9536, 0.494, 0.9635, 0.4901, 0.965, 0.4828, 0.956, 0.4901, 0.965, 0.4872, 0.9675, 0.4793, 0.9586, 0.4664, 0.976, 0.4642, 0.9807, 0.4553, 0.9715, 0.4575, 0.9677, 0.4664, 0.976, 0.4575, 0.9677, 0.4599, 0.9639, 0.4687, 0.9716, 0.4664, 0.976, 0.4687, 0.9716, 0.4782, 0.9788, 0.4759, 0.9833, 0.4664, 0.976, 0.4759, 0.9833, 0.475, 0.9882, 0.4642, 0.9807, 0.4866, 0.04781, 0.4897, 0.05066, 0.4823, 0.05902, 0.4787, 0.0557, 0.4866, 0.04781, 0.4787, 0.0557, 0.4755, 0.05217, 0.4837, 0.0447, 0.4866, 0.04781, 0.4837, 0.0447, 0.4923, 0.03714, 0.4943, 0.03993, 0.4866, 0.04781, 0.4943, 0.03993, 0.4972, 0.04187, 0.4897, 0.05066, 0.4915, 0.9513, 0.4868, 0.9536, 0.479, 0.9445, 0.4832, 0.942, 0.4915, 0.9513, 0.4832, 0.942, 0.4875, 0.9396, 0.4967, 0.9491, 0.4915, 0.9513, 0.4967, 0.9491, 0.504, 0.9605, 0.4989, 0.9613, 0.4915, 0.9513, 0.4989, 0.9613, 0.494, 0.9635, 0.4868, 0.9536, 0.471, 0.9678, 0.4687, 0.9716, 0.4599, 0.9639, 0.4624, 0.9603, 0.471, 0.9678, 0.4624, 0.9603, 0.4651, 0.9567, 0.4736, 0.9645, 0.471, 0.9678, 0.4736, 0.9645, 0.4823, 0.9723, 0.4798, 0.975, 0.471, 0.9678, 0.4798, 0.975, 0.4782, 0.9788, 0.4687, 0.9716, 0.4812, 0.04129, 0.4837, 0.0447, 0.4755, 0.05217, 0.4726, 0.04842, 0.4812, 0.04129, 0.4726, 0.04842, 0.47, 0.04457, 0.4788, 0.03747, 0.4812, 0.04129, 0.4788, 0.03747, 0.4882, 0.03074, 0.4898, 0.03443, 0.4812, 0.04129, 0.4898, 0.03443, 0.4923, 0.03714, 0.4837, 0.0447, 0.502, 0.05784, 0.5071, 0.05988, 0.4986, 0.06936, 0.4942, 0.06724, 0.502, 0.05784, 0.4942, 0.06724, 0.49, 0.0649, 0.4973, 0.05568, 0.502, 0.05784, 0.4973, 0.05568, 0.504, 0.04572, 0.5088, 0.04788, 0.502, 0.05784, 0.5088, 0.04788, 0.5139, 0.04859, 0.5071, 0.05988, 0.4838, 0.9854, 0.4759, 0.9833, 0.4782, 0.9788, 0.4868, 0.9821, 0.4838, 0.9854, 0.4868, 0.9821, 0.4965, 0.9821, 0.4865, 0.988, 0.4838, 0.9854, 0.4865, 0.988, 0.475, 0.9882, 0.4759, 0.9833, 0.4937, 0.02436, 0.4859, 0.02627, 0.4851, 0.02156, 0.4963, 0.02172, 0.4937, 0.02436, 0.4963, 0.02172, 0.5061, 0.02743, 0.4966, 0.02748, 0.4937, 0.02436, 0.4966, 0.02748, 0.4882, 0.03074, 0.4859, 0.02627, 0.4965, 0.03047, 0.4898, 0.03443, 0.4882, 0.03074, 0.4966, 0.02748, 0.4965, 0.03047, 0.4966, 0.02748, 0.5061, 0.02743, 0.4992, 0.03165, 0.4965, 0.03047, 0.4992, 0.03165, 0.4923, 0.03714, 0.4898, 0.03443, 0.4996, 0.03435, 0.4943, 0.03993, 0.4923, 0.03714, 0.4992, 0.03165, 0.4996, 0.03435, 0.4992, 0.03165, 0.5061, 0.02743, 0.5023, 0.03459, 0.4996, 0.03435, 0.5023, 0.03459, 0.4972, 0.04187, 0.4943, 0.03993, 0.5037, 0.0373, 0.5001, 0.04425, 0.4972, 0.04187, 0.5023, 0.03459, 0.5037, 0.0373, 0.5023, 0.03459, 0.5061, 0.02743, 0.5067, 0.03693, 0.5037, 0.0373, 0.5067, 0.03693, 0.504, 0.04572, 0.5001, 0.04425, 0.5103, 0.03978, 0.5088, 0.04788, 0.504, 0.04572, 0.5067, 0.03693, 0.5103, 0.03978, 0.5067, 0.03693, 0.5061, 0.02743, 0.5128, 0.03708, 0.5103, 0.03978, 0.5128, 0.03708, 0.5139, 0.04859, 0.5088, 0.04788, 0.5005, 0.9695, 0.4989, 0.9613, 0.504, 0.9605, 0.5031, 0.9722, 0.5005, 0.9695, 0.5031, 0.9722, 0.4965, 0.9821, 0.497, 0.9724, 0.5005, 0.9695, 0.497, 0.9724, 0.494, 0.9635, 0.4989, 0.9613, 0.4939, 0.972, 0.4901, 0.965, 0.494, 0.9635, 0.497, 0.9724, 0.4939, 0.972, 0.497, 0.9724, 0.4965, 0.9821, 0.4925, 0.9748, 0.4939, 0.972, 0.4925, 0.9748, 0.4872, 0.9675, 0.4901, 0.965, 0.4898, 0.9751, 0.4843, 0.9694, 0.4872, 0.9675, 0.4925, 0.9748, 0.4898, 0.9751, 0.4925, 0.9748, 0.4965, 0.9821, 0.4894, 0.9779, 0.4898, 0.9751, 0.4894, 0.9779, 0.4823, 0.9723, 0.4843, 0.9694, 0.4866, 0.9791, 0.4798, 0.975, 0.4823, 0.9723, 0.4894, 0.9779, 0.4866, 0.9791, 0.4894, 0.9779, 0.4965, 0.9821, 0.4868, 0.9821, 0.4866, 0.9791, 0.4868, 0.9821, 0.4782, 0.9788, 0.4798, 0.975])
me_sphere.use_remesh_preserve_volume = False
me_sphere.use_remesh_preserve_attributes = False
me_sphere.use_mirror_vertex_groups = False
me_sphere.update()

# ---- objects
ob_sphere = bpy.data.objects.new('Sphere', me_sphere)

# ---- transforms, parenting, visibility, modifiers, constraints
ob_sphere.location = (0.0, 0.0, 0.0)
ob_sphere.lineart.crease_threshold = 0.0

# ---- collection membership
col_collection_1.objects.link(ob_sphere)

# ---- scene / render settings (as saved in the file)
scene.frame_start = 1; scene.frame_end = 250; scene.frame_set(1)
scene.render.engine = 'BLENDER_EEVEE_NEXT'
scene.render.resolution_percentage = 50
scene.render.dither_intensity = 0.0
scene.cycles.use_denoising = False
scene.cycles.samples = 128
scene.cycles.sampling_pattern = 'TABULATED_SOBOL'
scene.cycles.use_adaptive_sampling = False
scene.cycles.use_light_tree = False
scene.cycles.blur_glossy = 0.0
scene.cycles.sample_clamp_indirect = 0.0
scene.view_settings.view_transform = 'Standard'
scene.unit_settings.scale_length = 0.01
bpy.context.view_layer.update()

# ---- added for rendering (the .blend has no active camera and no usable light): camera, sun
cam_auto = bpy.data.cameras.new('AutoCamera')
cam_auto.lens = 50.0
cam_auto.sensor_width = 36.0
cam_auto.clip_end = 1000.0
ob_auto_camera = bpy.data.objects.new('AutoCamera', cam_auto)
scene.collection.objects.link(ob_auto_camera)
ob_auto_camera.location = (0.647713, -0.784321, 0.745686)
ob_auto_camera.rotation_euler = (1.09748, -7.21219e-08, 0.694738)
scene.camera = ob_auto_camera
light_auto_sun = bpy.data.lights.new('AutoSun', 'SUN')
light_auto_sun.energy = 3.0
light_auto_sun.angle = 0.0523599
ob_auto_sun = bpy.data.objects.new('AutoSun', light_auto_sun)
scene.collection.objects.link(ob_auto_sun)
ob_auto_sun.rotation_euler = (0.872665, 0.174533, 0.523599)
bpy.context.view_layer.update()
